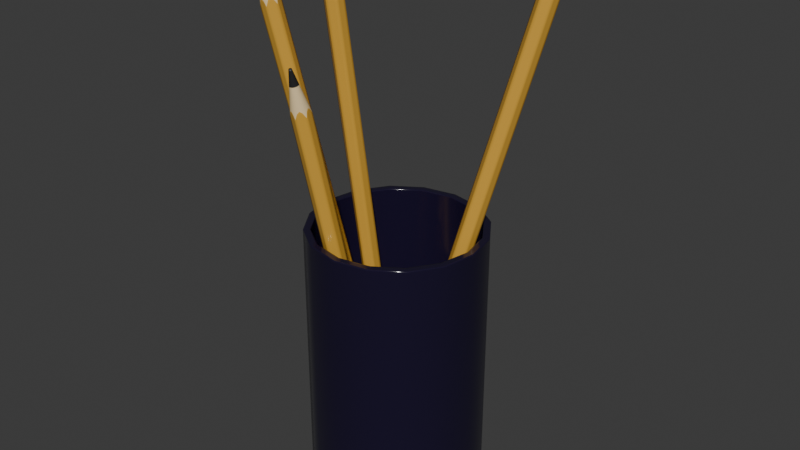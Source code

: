 # Source: pencil_holder_1.blend  (saved by Blender 4.0.36; exported with 4.5.12 LTS)
import bpy
from mathutils import Matrix  # noqa: F401  (used for matrix-valued properties, if any)

bpy.ops.wm.read_factory_settings(use_empty=True)
scene = bpy.context.scene
scene.name = 'Scene'

# ---- collections
col_collection = bpy.data.collections.new('Collection'); scene.collection.children.link(col_collection)
col_color_pencils_in__a_cup = bpy.data.collections.new('color pencils in  a cup'); col_collection.children.link(col_color_pencils_in__a_cup)

# ---- materials (node trees are filled in below, after node groups)
mat_paint = bpy.data.materials.new('paint')
mat_paint.alpha_threshold = 0.0
mat_paint.use_transparent_shadow = False
mat_paint.roughness = 0.5
mat_wood = bpy.data.materials.new('wood')
mat_wood.alpha_threshold = 0.0
mat_wood.use_transparent_shadow = False
mat_wood.roughness = 0.5
mat_graphite = bpy.data.materials.new('graphite')
mat_graphite.alpha_threshold = 0.0
mat_graphite.use_transparent_shadow = False
mat_graphite.roughness = 0.5
mat_porcelain_white = bpy.data.materials.new('porcelain white')
mat_porcelain_white.alpha_threshold = 0.0
mat_porcelain_white.use_transparent_shadow = False
mat_porcelain_white.roughness = 0.5

# ---- material node trees
mat_paint.use_nodes = True; mat_paint.node_tree.nodes.clear()
_N = mat_paint.node_tree.nodes; _L = mat_paint.node_tree.links
n0 = _N.new('ShaderNodeOutputMaterial'); n0.name = 'Material Output'; n0.location = (300, 300)
n1 = _N.new('ShaderNodeBsdfPrincipled'); n1.name = 'Principled BSDF'; n1.location = (-174, 305)
n1.width = 150
n1.subsurface_method = 'BURLEY'
n1.inputs[0].default_value = (0.6982, 0.3813, 0.04933, 1.0)
n1.inputs[2].default_value = 0.2917
n1.inputs[3].default_value = 1.45
n1.inputs[9].default_value = (1.0, 1.0, 1.0)
_L.new(n1.outputs[0], n0.inputs[0])
n0.is_active_output = True
mat_wood.use_nodes = True; mat_wood.node_tree.nodes.clear()
_N = mat_wood.node_tree.nodes; _L = mat_wood.node_tree.links
n0 = _N.new('ShaderNodeOutputMaterial'); n0.name = 'Material Output'; n0.location = (343, 300)
n1 = _N.new('ShaderNodeBsdfPrincipled'); n1.name = 'Principled BSDF'; n1.location = (87, 280)
n1.width = 150
n1.subsurface_method = 'BURLEY'
n1.inputs[0].default_value = (0.8, 0.6139, 0.3337, 1.0)
n1.inputs[2].default_value = 0.825
n1.inputs[3].default_value = 1.45
n1.inputs[9].default_value = (1.0, 1.0, 1.0)
_L.new(n1.outputs[0], n0.inputs[0])
n0.is_active_output = True
mat_graphite.use_nodes = True; mat_graphite.node_tree.nodes.clear()
_N = mat_graphite.node_tree.nodes; _L = mat_graphite.node_tree.links
n0 = _N.new('ShaderNodeOutputMaterial'); n0.name = 'Material Output'; n0.location = (300, 300)
n1 = _N.new('ShaderNodeBsdfPrincipled'); n1.name = 'Principled BSDF'; n1.location = (12, 312)
n1.width = 150
n1.subsurface_method = 'BURLEY'
n1.inputs[0].default_value = (0.02179, 0.02179, 0.02179, 1.0)
n1.inputs[3].default_value = 1.45
n1.inputs[9].default_value = (1.0, 1.0, 1.0)
n1.inputs[15].default_value = 0.7417
_L.new(n1.outputs[0], n0.inputs[0])
n0.is_active_output = True
mat_porcelain_white.use_nodes = True; mat_porcelain_white.node_tree.nodes.clear()
_N = mat_porcelain_white.node_tree.nodes; _L = mat_porcelain_white.node_tree.links
n0 = _N.new('ShaderNodeOutputMaterial'); n0.name = 'Material Output'; n0.location = (300, 300)
n1 = _N.new('ShaderNodeBsdfPrincipled'); n1.name = 'Principled BSDF'; n1.location = (10, 300)
n1.width = 150
n1.subsurface_method = 'BURLEY'
n1.inputs[0].default_value = (0.0118, 0.008287, 0.02909, 1.0)
n1.inputs[2].default_value = 0.1173
n1.inputs[3].default_value = 1.45
n1.inputs[9].default_value = (0.005, 0.005, 0.005)
_L.new(n1.outputs[0], n0.inputs[0])
n0.is_active_output = True

# ---- world
world_world = bpy.data.worlds.new('World'); scene.world = world_world
world_world.use_nodes = True; world_world.node_tree.nodes.clear()
_N = world_world.node_tree.nodes; _L = world_world.node_tree.links
n0 = _N.new('ShaderNodeOutputWorld'); n0.name = 'World Output'; n0.location = (300, 300)
n1 = _N.new('ShaderNodeBackground'); n1.name = 'Background'; n1.location = (10, 300)
n1.inputs[0].default_value = (0.05088, 0.05088, 0.05088, 1.0)
_L.new(n1.outputs[0], n0.inputs[0])
n0.is_active_output = True
world_world.color = (0.05088, 0.05088, 0.05088)
world_world.use_sun_shadow = False
world_world.sun_shadow_jitter_overblur = 0.0

# ---- meshes
me_cylinder_051 = bpy.data.meshes.new('Cylinder.051')
me_cylinder_051.from_pydata([(-0.001187, 0.0006856, 0.095), (-0.001371, 4.359e-09, 0.095), (-0.001324, -0.0003549, 0.095), (-0.001324, 0.0003549, 0.095), (-0.0005072, -1.045e-09, -0.0936), (-0.0004934, -0.0001229, -0.0936), (-0.0004934, 0.0001229, -0.0936), (-0.003, 0.0, -0.08057), (-0.003, 0.000866, -0.07989), (-0.003, -0.000866, -0.07989), (-0.003, 0.001732, -0.07814), (9.529e-09, 0.001371, 0.095), (-0.0006855, 0.001187, 0.095), (-0.0009695, 0.0009695, 0.095), (-0.0003549, 0.001324, 0.095), (-0.0004393, 0.0002536, -0.0936), (-0.0002536, 0.0004393, -0.0936), (-0.0003531, 0.0003659, -0.0936), (-0.0001403, 0.0004887, -0.0936), (-0.0015, 0.002598, -0.08057), (-0.00075, 0.003031, -0.07989), (-0.00225, 0.002165, -0.07989), (-4.703e-08, 0.003464, -0.07814), (0.0006856, 0.001187, 0.095), (0.0003549, 0.001324, 0.095), (0.0009695, 0.0009695, 0.095), (-4.573e-09, 0.0005072, -0.0936), (0.0002536, 0.0004393, -0.0936), (0.0004393, 0.0002536, -0.0936), (0.0001403, 0.0004887, -0.0936), (0.0003531, 0.0003659, -0.0936), (0.0015, 0.002598, -0.08057), (0.00225, 0.002165, -0.07989), (0.00075, 0.003031, -0.07989), (0.003, 0.001732, -0.07814), (0.001187, 0.0006856, 0.095), (0.001371, 5.093e-09, 0.095), (0.001324, 0.0003549, 0.095), (0.001324, -0.0003549, 0.095), (0.0005072, 9.817e-10, -0.0936), (0.0004393, -0.0002536, -0.0936), (0.0004934, 0.0001229, -0.0936), (0.0004934, -0.0001229, -0.0936), (0.003, -2.328e-10, -0.08057), (0.003, -0.000866, -0.07989), (0.003, 0.000866, -0.07989), (0.003, -0.001732, -0.07814), (0.001187, -0.0006855, 0.095), (0.0006856, -0.001187, 0.095), (0.0009695, -0.0009695, 0.095), (0.0003549, -0.001324, 0.095), (0.0002536, -0.0004393, -0.0936), (-2.871e-09, -0.0005072, -0.0936), (0.0003531, -0.0003659, -0.0936), (0.0001403, -0.0004887, -0.0936), (0.0015, -0.002598, -0.08057), (0.00075, -0.003031, -0.07989), (0.00225, -0.002165, -0.07989), (1.026e-08, -0.001371, 0.095), (-0.001187, -0.0006855, 0.095), (-0.0006855, -0.001187, 0.095), (-0.0003549, -0.001324, 0.095), (-0.0009695, -0.0009695, 0.095), (-0.0002536, -0.0004393, -0.0936), (-0.0004393, -0.0002536, -0.0936), (-0.0001403, -0.0004887, -0.0936), (-0.0003531, -0.0003659, -0.0936), (-0.0015, -0.002598, -0.08057), (-0.00225, -0.002165, -0.07989), (-0.00075, -0.003031, -0.07989), (-0.003, -0.001732, -0.07814), (-4.796e-08, -0.003464, -0.07814), (-0.003, 0.000866, 0.095), (-0.003, 0.0, 0.095), (-0.003, -0.000866, 0.095), (-0.003, 0.001732, 0.095), (-0.00075, 0.003031, 0.095), (-0.0015, 0.002598, 0.095), (-0.00225, 0.002165, 0.095), (-4.051e-08, 0.003464, 0.095), (0.00225, 0.002165, 0.095), (0.0015, 0.002598, 0.095), (0.00075, 0.003031, 0.095), (0.003, 0.000866, 0.095), (0.003, 0.001732, 0.095), (0.003, -0.000866, 0.095), (0.003, -2.328e-10, 0.095), (0.00225, -0.002165, 0.095), (0.003, -0.001732, 0.095), (0.00075, -0.003031, 0.095), (0.0015, -0.002598, 0.095), (-0.00075, -0.003031, 0.095), (-4.098e-08, -0.003464, 0.095), (-0.00225, -0.002165, 0.095), (-0.0015, -0.002598, 0.095), (-0.003, -0.001732, 0.095), (-0.003, 0.000866, 0.09328), (-0.003, -0.000866, 0.09328), (-0.003, 0.001732, 0.0933), (-0.003, 0.0, 0.09328), (-0.00075, 0.003031, 0.09328), (-0.00225, 0.002165, 0.09328), (-4.058e-08, 0.003464, 0.0933), (-0.0015, 0.002598, 0.09328), (0.00225, 0.002165, 0.09328), (0.00075, 0.003031, 0.09328), (0.0015, 0.002598, 0.09328), (0.003, -0.000866, 0.09328), (0.003, 0.000866, 0.09328), (0.003, -2.328e-10, 0.09328), (0.00075, -0.003031, 0.09328), (0.00225, -0.002165, 0.09328), (0.0015, -0.002598, 0.09328), (-0.00225, -0.002165, 0.09328), (-0.00075, -0.003031, 0.09328), (-4.105e-08, -0.003464, 0.0933), (-0.003, -0.001732, 0.0933), (-0.0015, -0.002598, 0.09328), (0.003, 0.001732, 0.0933), (0.003, -0.001732, 0.0933), (-0.003, 0.000866, -0.07928), (-0.003, -0.000866, -0.07928), (-0.003, 0.001732, -0.07753), (-0.003, 0.0, -0.07995), (-0.00075, 0.003031, -0.07928), (-0.00225, 0.002165, -0.07928), (-4.699e-08, 0.003464, -0.07753), (-0.0015, 0.002598, -0.07995), (0.00225, 0.002165, -0.07928), (0.00075, 0.003031, -0.07928), (0.0015, 0.002598, -0.07995), (0.003, -0.000866, -0.07928), (0.003, 0.000866, -0.07928), (0.003, -2.328e-10, -0.07995), (0.00075, -0.003031, -0.07928), (0.00225, -0.002165, -0.07928), (0.0015, -0.002598, -0.07995), (-0.00225, -0.002165, -0.07928), (-0.00075, -0.003031, -0.07928), (-4.792e-08, -0.003464, -0.07753), (-0.003, -0.001732, -0.07753), (-0.0015, -0.002598, -0.07995), (0.003, 0.001732, -0.07753), (0.003, -0.001732, -0.07753), (-0.002909, 0.0008389, -0.08039), (-0.002904, -4.01e-11, -0.08107), (-0.002909, -0.0008389, -0.08039), (-0.0007278, 0.002938, -0.08039), (-0.001452, 0.002515, -0.08107), (-0.002181, 0.002099, -0.08039), (0.002181, 0.002099, -0.08039), (0.002917, 0.001684, -0.07864), (0.001452, 0.002515, -0.08107), (0.0007278, 0.002938, -0.08039), (0.002909, -0.0008389, -0.08039), (0.002917, -0.001684, -0.07864), (0.002904, -1.862e-10, -0.08107), (0.002909, 0.0008389, -0.08039), (0.0007278, -0.002938, -0.08039), (0.001452, -0.002515, -0.08107), (0.002181, -0.002099, -0.08039), (-0.002181, -0.002099, -0.08039), (-0.002917, -0.001684, -0.07864), (-0.001452, -0.002515, -0.08107), (-0.0007278, -0.002938, -0.08039), (-0.002917, 0.001684, -0.07864), (-4.566e-08, 0.003368, -0.07864), (-4.65e-08, -0.003368, -0.07864), (-0.001487, 0.0004175, -0.08816), (-0.001487, -0.0004175, -0.08816), (-0.0003821, 0.001497, -0.08816), (-0.001105, 0.001079, -0.08816), (0.001105, 0.001079, -0.08816), (0.000382, 0.001497, -0.08816), (0.001487, -0.0004175, -0.08816), (0.001487, 0.0004175, -0.08816), (0.000382, -0.001497, -0.08816), (0.001105, -0.001079, -0.08816), (-0.001105, -0.001079, -0.08816), (-0.0003821, -0.001497, -0.08816), (-0.001547, -6.094e-10, -0.08816), (-0.0007735, 0.00134, -0.08816), (0.00134, 0.0007735, -0.08816), (0.0007735, 0.00134, -0.08816), (0.00134, -0.0007735, -0.08816), (0.001547, 4.751e-10, -0.08816), (0.0007735, -0.00134, -0.08816), (-0.00134, -0.0007735, -0.08816), (-0.0007735, -0.00134, -0.08816), (-0.00134, 0.0007735, -0.08816), (-1.95e-08, 0.001547, -0.08816), (-1.873e-08, -0.001547, -0.08816), (-0.0006263, 0.0001623, -0.09287), (-0.0006263, -0.0001623, -0.09287), (-0.0001726, 0.0006235, -0.09287), (-0.0004537, 0.0004612, -0.09287), (0.0004537, 0.0004612, -0.09287), (0.0001726, 0.0006235, -0.09287), (0.0006263, -0.0001623, -0.09287), (0.0006263, 0.0001623, -0.09287), (0.0001726, -0.0006235, -0.09287), (0.0004537, -0.0004612, -0.09287), (-0.0004537, -0.0004612, -0.09287), (-0.0001726, -0.0006235, -0.09287), (-0.0006463, -9.872e-10, -0.09287), (-0.0003231, 0.0005597, -0.09287), (0.0005597, 0.0003231, -0.09287), (0.0003231, 0.0005597, -0.09287), (0.0005597, -0.0003231, -0.09287), (0.0006463, 9.139e-10, -0.09287), (0.0003231, -0.0005597, -0.09287), (-0.0005597, -0.0003231, -0.09287), (-0.0003231, -0.0005597, -0.09287), (-0.0005597, 0.0003231, -0.09287), (-6.569e-09, 0.0006463, -0.09287), (-4.991e-09, -0.0006463, -0.09287), (-0.002598, 0.000866, 0.095), (-0.002598, 0.0, 0.095), (-0.002598, -0.000866, 0.095), (-0.002598, 0.0015, 0.095), (-0.0005489, 0.002683, 0.095), (-0.001299, 0.00225, 0.095), (-0.002049, 0.001817, 0.095), (-2.766e-08, 0.003, 0.095), (0.002049, 0.001817, 0.095), (0.001299, 0.00225, 0.095), (0.0005489, 0.002683, 0.095), (0.002598, 0.000866, 0.095), (0.002598, 0.0015, 0.095), (0.002598, -0.000866, 0.095), (0.002598, -7.058e-11, 0.095), (0.002049, -0.001817, 0.095), (0.002598, -0.0015, 0.095), (0.0005489, -0.002683, 0.095), (0.001299, -0.00225, 0.095), (-0.0005489, -0.002683, 0.095), (-2.837e-08, -0.003, 0.095), (-0.002049, -0.001817, 0.095), (-0.001299, -0.00225, 0.095), (-0.002598, -0.0015, 0.095), (-0.001624, 3.759e-09, 0.095), (-0.001582, 0.0004479, 0.095), (-0.001582, -0.0004479, 0.095), (-0.001456, 0.0008407, 0.095), (-0.0008122, 0.001407, 0.095), (-0.0004029, 0.001594, 0.095), (-0.001179, 0.001146, 0.095), (4.249e-09, 0.001681, 0.095), (0.0008122, 0.001407, 0.095), (0.001179, 0.001146, 0.095), (0.0004029, 0.001594, 0.095), (0.001456, 0.0008407, 0.095), (0.001582, 0.0004479, 0.095), (0.001624, 4.421e-09, 0.095), (0.001582, -0.0004479, 0.095), (0.001456, -0.0008407, 0.095), (0.001179, -0.001146, 0.095), (0.0008122, -0.001407, 0.095), (0.0004029, -0.001594, 0.095), (4.821e-09, -0.001681, 0.095), (-0.0004029, -0.001594, 0.095), (-0.0008122, -0.001407, 0.095), (-0.001179, -0.001146, 0.095), (-0.001456, -0.0008407, 0.095), (9.847e-09, 4.56e-09, 0.095), (-0.002952, -2.005e-11, -0.08082), (-0.001476, 0.002557, -0.08082), (0.002959, 0.001708, -0.07839), (0.001476, 0.002557, -0.08082), (0.002959, -0.001708, -0.07839), (0.002952, -2.095e-10, -0.08082), (0.001476, -0.002557, -0.08082), (-0.002959, -0.001708, -0.07839), (-0.001476, -0.002557, -0.08082), (-0.002959, 0.001708, -0.07839), (-4.635e-08, 0.003416, -0.07839), (-4.723e-08, -0.003416, -0.07839), (-0.002954, 0.0008525, -0.08014), (-0.002954, -0.0008525, -0.08014), (-0.0007389, 0.002985, -0.08014), (-0.002215, 0.002132, -0.08014), (0.002215, 0.002132, -0.08014), (0.0007389, 0.002985, -0.08014), (0.002954, -0.0008525, -0.08014), (0.002954, 0.0008525, -0.08014), (0.0007389, -0.002985, -0.08014), (0.002215, -0.002132, -0.08014), (-0.002215, -0.002132, -0.08014), (-0.0007389, -0.002985, -0.08014), (-0.002044, -4.007e-10, -0.08556), (-0.001022, 0.001771, -0.08556), (0.001771, 0.001022, -0.08556), (0.001022, 0.001771, -0.08556), (0.001771, -0.001022, -0.08556), (0.002044, 2.327e-10, -0.08556), (0.001022, -0.001771, -0.08556), (-0.001771, -0.001022, -0.08556), (-0.001022, -0.001771, -0.08556), (-0.001771, 0.001022, -0.08556), (-2.665e-08, 0.002044, -0.08556), (-2.631e-08, -0.002044, -0.08556), (-0.001963, 0.0005585, -0.08556), (-0.001963, -0.0005585, -0.08556), (-0.0004977, 0.001979, -0.08556), (-0.001465, 0.001421, -0.08556), (0.001465, 0.001421, -0.08556), (0.0004977, 0.001979, -0.08556), (0.001963, -0.0005585, -0.08556), (0.001963, 0.0005585, -0.08556), (0.0004977, -0.001979, -0.08556), (0.001465, -0.001421, -0.08556), (-0.001465, -0.001421, -0.08556), (-0.0004977, -0.001979, -0.08556)], [], [(97, 116, 95, 74), (211, 193, 5, 64), (192, 213, 15, 6), (204, 192, 6, 4), (96, 99, 73, 72), (98, 96, 72, 75), (99, 97, 74, 73), (193, 204, 4, 5), (101, 98, 75, 78), (213, 195, 17, 15), (194, 214, 26, 18), (205, 194, 18, 16), (100, 103, 77, 76), (102, 100, 76, 79), (103, 101, 78, 77), (195, 205, 16, 17), (105, 102, 79, 82), (214, 197, 29, 26), (196, 206, 28, 30), (207, 196, 30, 27), (104, 106, 81, 80), (118, 104, 80, 84), (106, 105, 82, 81), (197, 207, 27, 29), (108, 118, 84, 83), (206, 199, 41, 28), (198, 208, 40, 42), (209, 198, 42, 39), (107, 109, 86, 85), (119, 107, 85, 88), (109, 108, 83, 86), (199, 209, 39, 41), (111, 119, 88, 87), (208, 201, 53, 40), (200, 215, 52, 54), (210, 200, 54, 51), (110, 112, 90, 89), (115, 110, 89, 92), (112, 111, 87, 90), (201, 210, 51, 53), (114, 115, 92, 91), (215, 203, 65, 52), (202, 211, 64, 66), (212, 202, 66, 63), (113, 117, 94, 93), (116, 113, 93, 95), (117, 114, 91, 94), (203, 212, 63, 65), (5, 4, 6, 15, 17, 16, 18, 26, 29, 27, 30, 28, 41, 39, 42, 40, 53, 51, 54, 52, 65, 63, 66, 64), (38, 36, 264), (217, 216, 72, 73), (218, 217, 73, 74), (216, 219, 75, 72), (221, 220, 76, 77), (222, 221, 77, 78), (220, 223, 79, 76), (225, 224, 80, 81), (226, 225, 81, 82), (228, 227, 83, 84), (230, 229, 85, 86), (227, 230, 86, 83), (232, 231, 87, 88), (234, 233, 89, 90), (231, 234, 90, 87), (236, 235, 91, 92), (238, 237, 93, 94), (235, 238, 94, 91), (237, 239, 95, 93), (239, 218, 74, 95), (219, 222, 78, 75), (223, 226, 82, 79), (224, 228, 84, 80), (229, 232, 88, 85), (233, 236, 92, 89), (141, 138, 114, 117), (140, 137, 113, 116), (137, 141, 117, 113), (138, 139, 115, 114), (136, 135, 111, 112), (139, 134, 110, 115), (134, 136, 112, 110), (135, 143, 119, 111), (133, 132, 108, 109), (143, 131, 107, 119), (131, 133, 109, 107), (132, 142, 118, 108), (130, 129, 105, 106), (142, 128, 104, 118), (128, 130, 106, 104), (129, 126, 102, 105), (127, 125, 101, 103), (126, 124, 100, 102), (124, 127, 103, 100), (125, 122, 98, 101), (123, 121, 97, 99), (122, 120, 96, 98), (120, 123, 99, 96), (121, 140, 116, 97), (9, 70, 140, 121), (8, 7, 123, 120), (10, 8, 120, 122), (7, 9, 121, 123), (21, 10, 122, 125), (20, 19, 127, 124), (22, 20, 124, 126), (19, 21, 125, 127), (33, 22, 126, 129), (32, 31, 130, 128), (34, 32, 128, 142), (31, 33, 129, 130), (45, 34, 142, 132), (44, 43, 133, 131), (46, 44, 131, 143), (43, 45, 132, 133), (57, 46, 143, 135), (56, 55, 136, 134), (71, 56, 134, 139), (55, 57, 135, 136), (69, 71, 139, 138), (68, 67, 141, 137), (70, 68, 137, 140), (67, 69, 138, 141), (288, 273, 163, 164), (273, 287, 161, 163), (287, 272, 162, 161), (276, 288, 164, 167), (286, 271, 159, 160), (271, 285, 158, 159), (285, 276, 167, 158), (269, 286, 160, 155), (284, 270, 156, 157), (270, 283, 154, 156), (283, 269, 155, 154), (267, 284, 157, 151), (282, 268, 152, 153), (268, 281, 150, 152), (281, 267, 151, 150), (275, 282, 153, 166), (280, 266, 148, 149), (266, 279, 147, 148), (279, 275, 166, 147), (274, 280, 149, 165), (278, 265, 145, 146), (265, 277, 144, 145), (277, 274, 165, 144), (272, 278, 146, 162), (312, 297, 188, 179), (297, 311, 178, 188), (311, 296, 187, 178), (300, 312, 179, 191), (310, 295, 186, 177), (295, 309, 176, 186), (309, 300, 191, 176), (293, 310, 177, 184), (308, 294, 185, 175), (294, 307, 174, 185), (307, 293, 184, 174), (291, 308, 175, 182), (306, 292, 183, 173), (292, 305, 172, 183), (305, 291, 182, 172), (299, 306, 173, 190), (304, 290, 181, 171), (290, 303, 170, 181), (303, 299, 190, 170), (298, 304, 171, 189), (302, 289, 180, 169), (289, 301, 168, 180), (301, 298, 189, 168), (296, 302, 169, 187), (179, 188, 212, 203), (188, 178, 202, 212), (178, 187, 211, 202), (191, 179, 203, 215), (177, 186, 210, 201), (186, 176, 200, 210), (176, 191, 215, 200), (184, 177, 201, 208), (175, 185, 209, 199), (185, 174, 198, 209), (174, 184, 208, 198), (182, 175, 199, 206), (173, 183, 207, 197), (183, 172, 196, 207), (172, 182, 206, 196), (190, 173, 197, 214), (171, 181, 205, 195), (181, 170, 194, 205), (170, 190, 214, 194), (189, 171, 195, 213), (169, 180, 204, 193), (180, 168, 192, 204), (168, 189, 213, 192), (187, 169, 193, 211), (240, 241, 216, 217), (242, 240, 217, 218), (241, 243, 219, 216), (244, 245, 220, 221), (246, 244, 221, 222), (245, 247, 223, 220), (248, 249, 224, 225), (250, 248, 225, 226), (251, 252, 227, 228), (253, 254, 229, 230), (252, 253, 230, 227), (255, 256, 231, 232), (257, 258, 233, 234), (256, 257, 234, 231), (259, 260, 235, 236), (261, 262, 237, 238), (260, 261, 238, 235), (262, 263, 239, 237), (263, 242, 218, 239), (243, 246, 222, 219), (247, 250, 226, 223), (249, 251, 228, 224), (254, 255, 232, 229), (258, 259, 236, 233), (50, 58, 259, 258), (38, 47, 255, 254), (25, 35, 251, 249), (11, 24, 250, 247), (0, 13, 246, 243), (59, 2, 242, 263), (62, 59, 263, 262), (61, 60, 261, 260), (60, 62, 262, 261), (58, 61, 260, 259), (49, 48, 257, 256), (48, 50, 258, 257), (47, 49, 256, 255), (37, 36, 253, 252), (36, 38, 254, 253), (35, 37, 252, 251), (24, 23, 248, 250), (23, 25, 249, 248), (14, 11, 247, 245), (13, 12, 244, 246), (12, 14, 245, 244), (3, 0, 243, 241), (2, 1, 240, 242), (1, 3, 241, 240), (0, 3, 264), (59, 62, 264), (36, 37, 264), (14, 12, 264), (2, 59, 264), (49, 47, 264), (12, 13, 264), (13, 0, 264), (50, 48, 264), (11, 14, 264), (24, 11, 264), (48, 49, 264), (25, 23, 264), (35, 25, 264), (61, 58, 264), (23, 24, 264), (47, 38, 264), (3, 1, 264), (62, 60, 264), (37, 35, 264), (58, 50, 264), (1, 2, 264), (60, 61, 264), (70, 9, 278, 272), (8, 10, 274, 277), (7, 8, 277, 265), (9, 7, 265, 278), (10, 21, 280, 274), (20, 22, 275, 279), (19, 20, 279, 266), (21, 19, 266, 280), (22, 33, 282, 275), (32, 34, 267, 281), (31, 32, 281, 268), (33, 31, 268, 282), (34, 45, 284, 267), (44, 46, 269, 283), (43, 44, 283, 270), (45, 43, 270, 284), (46, 57, 286, 269), (56, 71, 276, 285), (55, 56, 285, 271), (57, 55, 271, 286), (71, 69, 288, 276), (68, 70, 272, 287), (67, 68, 287, 273), (69, 67, 273, 288), (162, 146, 302, 296), (144, 165, 298, 301), (145, 144, 301, 289), (146, 145, 289, 302), (165, 149, 304, 298), (147, 166, 299, 303), (148, 147, 303, 290), (149, 148, 290, 304), (166, 153, 306, 299), (150, 151, 291, 305), (152, 150, 305, 292), (153, 152, 292, 306), (151, 157, 308, 291), (154, 155, 293, 307), (156, 154, 307, 294), (157, 156, 294, 308), (155, 160, 310, 293), (158, 167, 300, 309), (159, 158, 309, 295), (160, 159, 295, 310), (167, 164, 312, 300), (161, 162, 296, 311), (163, 161, 311, 297), (164, 163, 297, 312)])
me_cylinder_051.polygons.foreach_set('use_smooth', [True] * 313)
me_cylinder_051.polygons.foreach_set('material_index', [0, 2, 2, 2, 0, 0, 0, 2, 0, 2, 2, 2, 0, 0, 0, 2, 0, 2, 2, 2, 0, 0, 0, 2, 0, 2, 2, 2, 0, 0, 0, 2, 0, 2, 2, 2, 0, 0, 0, 2, 0, 2, 2, 2, 0, 0, 0, 2, 2, 2, 0, 0, 0, 0, 0, 0, 0, 0, 0, 0, 0, 0, 0, 0, 0, 0, 0, 0, 0, 0, 0, 0, 0, 0, 0, 0, 0, 0, 0, 0, 0, 0, 0, 0, 0, 0, 0, 0, 0, 0, 0, 0, 0, 0, 0, 0, 0, 0, 0, 0, 0, 0, 0, 0, 0, 0, 0, 0, 0, 0, 0, 0, 0, 0, 0, 0, 0, 0, 0, 0, 0, 0, 1, 1, 1, 1, 1, 1, 1, 1, 1, 1, 1, 1, 1, 1, 1, 1, 1, 1, 1, 1, 1, 1, 1, 1, 1, 1, 1, 1, 1, 1, 1, 1, 1, 1, 1, 1, 1, 1, 1, 1, 1, 1, 1, 1, 1, 1, 1, 1, 2, 2, 2, 2, 2, 2, 2, 2, 2, 2, 2, 2, 2, 2, 2, 2, 2, 2, 2, 2, 2, 2, 2, 2, 1, 1, 1, 1, 1, 1, 1, 1, 1, 1, 1, 1, 1, 1, 1, 1, 1, 1, 1, 1, 1, 1, 1, 1, 1, 1, 1, 1, 1, 1, 1, 1, 1, 1, 1, 1, 1, 1, 1, 1, 1, 1, 1, 1, 1, 1, 1, 1, 2, 2, 2, 2, 2, 2, 2, 2, 2, 2, 2, 2, 2, 2, 2, 2, 2, 2, 2, 2, 2, 2, 2, 0, 0, 0, 0, 0, 0, 0, 0, 0, 0, 0, 0, 0, 0, 0, 0, 0, 0, 0, 0, 0, 0, 0, 0, 1, 1, 1, 1, 1, 1, 1, 1, 1, 1, 1, 1, 1, 1, 1, 1, 1, 1, 1, 1, 1, 1, 1, 1])
me_cylinder_051.materials.append(mat_paint)
me_cylinder_051.materials.append(mat_wood)
me_cylinder_051.materials.append(mat_graphite)
me_cylinder_051.use_remesh_preserve_volume = False
me_cylinder_051.use_remesh_preserve_attributes = False
me_cylinder_051.use_mirror_vertex_groups = False
me_cylinder_051.auto_texspace = False
me_cylinder_051.update()
me_cylinder_053 = bpy.data.meshes.new('Cylinder.053')
me_cylinder_053.from_pydata([(-0.001187, 0.0006856, 0.095), (-0.001371, 4.359e-09, 0.095), (-0.001324, -0.0003549, 0.095), (-0.001324, 0.0003549, 0.095), (-0.0005072, -1.045e-09, -0.05686), (-0.0004934, -0.0001229, -0.05686), (-0.0004934, 0.0001229, -0.05686), (-0.003, 0.0, -0.04383), (-0.003, 0.000866, -0.04315), (-0.003, -0.000866, -0.04315), (-0.003, 0.001732, -0.0414), (9.529e-09, 0.001371, 0.095), (-0.0006855, 0.001187, 0.095), (-0.0009695, 0.0009695, 0.095), (-0.0003549, 0.001324, 0.095), (-0.0004393, 0.0002536, -0.05686), (-0.0002536, 0.0004393, -0.05686), (-0.0003531, 0.0003659, -0.05686), (-0.0001403, 0.0004887, -0.05686), (-0.0015, 0.002598, -0.04383), (-0.00075, 0.003031, -0.04315), (-0.00225, 0.002165, -0.04315), (-3.993e-08, 0.003464, -0.0414), (0.0006856, 0.001187, 0.095), (0.0003549, 0.001324, 0.095), (0.0009695, 0.0009695, 0.095), (2.531e-09, 0.0005072, -0.05686), (0.0002536, 0.0004393, -0.05686), (0.0004393, 0.0002536, -0.05686), (0.0001403, 0.0004887, -0.05686), (0.0003531, 0.0003659, -0.05686), (0.0015, 0.002598, -0.04383), (0.00225, 0.002165, -0.04315), (0.00075, 0.003031, -0.04315), (0.003, 0.001732, -0.0414), (0.001187, 0.0006856, 0.095), (0.001371, 5.093e-09, 0.095), (0.001324, 0.0003549, 0.095), (0.001324, -0.0003549, 0.095), (0.0005072, 9.817e-10, -0.05686), (0.0004393, -0.0002536, -0.05686), (0.0004934, 0.0001229, -0.05686), (0.0004934, -0.0001229, -0.05686), (0.003, -2.328e-10, -0.04383), (0.003, -0.000866, -0.04315), (0.003, 0.000866, -0.04315), (0.003, -0.001732, -0.0414), (0.001187, -0.0006855, 0.095), (0.0006856, -0.001187, 0.095), (0.0009695, -0.0009695, 0.095), (0.0003549, -0.001324, 0.095), (0.0002536, -0.0004393, -0.05686), (4.232e-09, -0.0005072, -0.05686), (0.0003531, -0.0003659, -0.05686), (0.0001403, -0.0004887, -0.05686), (0.0015, -0.002598, -0.04383), (0.00075, -0.003031, -0.04315), (0.00225, -0.002165, -0.04315), (1.026e-08, -0.001371, 0.095), (-0.001187, -0.0006855, 0.095), (-0.0006855, -0.001187, 0.095), (-0.0003549, -0.001324, 0.095), (-0.0009695, -0.0009695, 0.095), (-0.0002536, -0.0004393, -0.05686), (-0.0004393, -0.0002536, -0.05686), (-0.0001403, -0.0004887, -0.05686), (-0.0003531, -0.0003659, -0.05686), (-0.0015, -0.002598, -0.04383), (-0.00225, -0.002165, -0.04315), (-0.00075, -0.003031, -0.04315), (-0.003, -0.001732, -0.0414), (-4.086e-08, -0.003464, -0.0414), (-0.003, 0.000866, 0.095), (-0.003, 0.0, 0.095), (-0.003, -0.000866, 0.095), (-0.003, 0.001732, 0.095), (-0.00075, 0.003031, 0.095), (-0.0015, 0.002598, 0.095), (-0.00225, 0.002165, 0.095), (-4.051e-08, 0.003464, 0.095), (0.00225, 0.002165, 0.095), (0.0015, 0.002598, 0.095), (0.00075, 0.003031, 0.095), (0.003, 0.000866, 0.095), (0.003, 0.001732, 0.095), (0.003, -0.000866, 0.095), (0.003, -2.328e-10, 0.095), (0.00225, -0.002165, 0.095), (0.003, -0.001732, 0.095), (0.00075, -0.003031, 0.095), (0.0015, -0.002598, 0.095), (-0.00075, -0.003031, 0.095), (-4.098e-08, -0.003464, 0.095), (-0.00225, -0.002165, 0.095), (-0.0015, -0.002598, 0.095), (-0.003, -0.001732, 0.095), (-0.003, 0.000866, 0.09328), (-0.003, -0.000866, 0.09328), (-0.003, 0.001732, 0.0933), (-0.003, 0.0, 0.09328), (-0.00075, 0.003031, 0.09328), (-0.00225, 0.002165, 0.09328), (-4.058e-08, 0.003464, 0.0933), (-0.0015, 0.002598, 0.09328), (0.00225, 0.002165, 0.09328), (0.00075, 0.003031, 0.09328), (0.0015, 0.002598, 0.09328), (0.003, -0.000866, 0.09328), (0.003, 0.000866, 0.09328), (0.003, -2.328e-10, 0.09328), (0.00075, -0.003031, 0.09328), (0.00225, -0.002165, 0.09328), (0.0015, -0.002598, 0.09328), (-0.00225, -0.002165, 0.09328), (-0.00075, -0.003031, 0.09328), (-4.105e-08, -0.003464, 0.0933), (-0.003, -0.001732, 0.0933), (-0.0015, -0.002598, 0.09328), (0.003, 0.001732, 0.0933), (0.003, -0.001732, 0.0933), (-0.003, 0.000866, -0.04254), (-0.003, -0.000866, -0.04254), (-0.003, 0.001732, -0.04079), (-0.003, 0.0, -0.04322), (-0.00075, 0.003031, -0.04254), (-0.00225, 0.002165, -0.04254), (-3.988e-08, 0.003464, -0.04079), (-0.0015, 0.002598, -0.04322), (0.00225, 0.002165, -0.04254), (0.00075, 0.003031, -0.04254), (0.0015, 0.002598, -0.04322), (0.003, -0.000866, -0.04254), (0.003, 0.000866, -0.04254), (0.003, -2.328e-10, -0.04322), (0.00075, -0.003031, -0.04254), (0.00225, -0.002165, -0.04254), (0.0015, -0.002598, -0.04322), (-0.00225, -0.002165, -0.04254), (-0.00075, -0.003031, -0.04254), (-4.081e-08, -0.003464, -0.04079), (-0.003, -0.001732, -0.04079), (-0.0015, -0.002598, -0.04322), (0.003, 0.001732, -0.04079), (0.003, -0.001732, -0.04079), (-0.002909, 0.0008389, -0.04365), (-0.002904, -4.01e-11, -0.04433), (-0.002909, -0.0008389, -0.04365), (-0.0007278, 0.002938, -0.04365), (-0.001452, 0.002515, -0.04433), (-0.002181, 0.002099, -0.04365), (0.002181, 0.002099, -0.04365), (0.002917, 0.001684, -0.0419), (0.001452, 0.002515, -0.04433), (0.0007278, 0.002938, -0.04365), (0.002909, -0.0008389, -0.04365), (0.002917, -0.001684, -0.0419), (0.002904, -1.862e-10, -0.04433), (0.002909, 0.0008389, -0.04365), (0.0007278, -0.002938, -0.04365), (0.001452, -0.002515, -0.04433), (0.002181, -0.002099, -0.04365), (-0.002181, -0.002099, -0.04365), (-0.002917, -0.001684, -0.0419), (-0.001452, -0.002515, -0.04433), (-0.0007278, -0.002938, -0.04365), (-0.002917, 0.001684, -0.0419), (-3.856e-08, 0.003368, -0.0419), (-3.94e-08, -0.003368, -0.0419), (-0.001487, 0.0004175, -0.05142), (-0.001487, -0.0004175, -0.05142), (-0.000382, 0.001497, -0.05142), (-0.001105, 0.001079, -0.05142), (0.001105, 0.001079, -0.05142), (0.000382, 0.001497, -0.05142), (0.001487, -0.0004175, -0.05142), (0.001487, 0.0004175, -0.05142), (0.000382, -0.001497, -0.05142), (0.001105, -0.001079, -0.05142), (-0.001105, -0.001079, -0.05142), (-0.000382, -0.001497, -0.05142), (-0.001547, -6.094e-10, -0.05143), (-0.0007735, 0.00134, -0.05143), (0.00134, 0.0007735, -0.05143), (0.0007735, 0.00134, -0.05143), (0.00134, -0.0007735, -0.05143), (0.001547, 4.751e-10, -0.05143), (0.0007735, -0.00134, -0.05143), (-0.00134, -0.0007735, -0.05143), (-0.0007735, -0.00134, -0.05143), (-0.00134, 0.0007735, -0.05143), (-1.24e-08, 0.001547, -0.05143), (-1.162e-08, -0.001547, -0.05143), (-0.0006263, 0.0001623, -0.05613), (-0.0006263, -0.0001623, -0.05613), (-0.0001726, 0.0006235, -0.05613), (-0.0004537, 0.0004612, -0.05613), (0.0004537, 0.0004612, -0.05613), (0.0001726, 0.0006235, -0.05613), (0.0006263, -0.0001623, -0.05613), (0.0006263, 0.0001623, -0.05613), (0.0001726, -0.0006235, -0.05613), (0.0004537, -0.0004612, -0.05613), (-0.0004537, -0.0004612, -0.05613), (-0.0001726, -0.0006235, -0.05613), (-0.0006463, -9.872e-10, -0.05613), (-0.0003231, 0.0005597, -0.05613), (0.0005597, 0.0003231, -0.05613), (0.0003231, 0.0005597, -0.05613), (0.0005597, -0.0003231, -0.05613), (0.0006463, 9.139e-10, -0.05613), (0.0003231, -0.0005597, -0.05613), (-0.0005597, -0.0003231, -0.05613), (-0.0003231, -0.0005597, -0.05613), (-0.0005597, 0.0003231, -0.05613), (5.343e-10, 0.0006463, -0.05613), (2.112e-09, -0.0006463, -0.05613), (-0.002598, 0.000866, 0.095), (-0.002598, 0.0, 0.095), (-0.002598, -0.000866, 0.095), (-0.002598, 0.0015, 0.095), (-0.0005489, 0.002683, 0.095), (-0.001299, 0.00225, 0.095), (-0.002049, 0.001817, 0.095), (-2.766e-08, 0.003, 0.095), (0.002049, 0.001817, 0.095), (0.001299, 0.00225, 0.095), (0.0005489, 0.002683, 0.095), (0.002598, 0.000866, 0.095), (0.002598, 0.0015, 0.095), (0.002598, -0.000866, 0.095), (0.002598, -7.058e-11, 0.095), (0.002049, -0.001817, 0.095), (0.002598, -0.0015, 0.095), (0.0005489, -0.002683, 0.095), (0.001299, -0.00225, 0.095), (-0.0005489, -0.002683, 0.095), (-2.837e-08, -0.003, 0.095), (-0.002049, -0.001817, 0.095), (-0.001299, -0.00225, 0.095), (-0.002598, -0.0015, 0.095), (-0.001624, 3.759e-09, 0.095), (-0.001582, 0.0004479, 0.095), (-0.001582, -0.0004479, 0.095), (-0.001456, 0.0008407, 0.095), (-0.0008122, 0.001407, 0.095), (-0.0004029, 0.001594, 0.095), (-0.001179, 0.001146, 0.095), (4.249e-09, 0.001681, 0.095), (0.0008122, 0.001407, 0.095), (0.001179, 0.001146, 0.095), (0.0004029, 0.001594, 0.095), (0.001456, 0.0008407, 0.095), (0.001582, 0.0004479, 0.095), (0.001624, 4.421e-09, 0.095), (0.001582, -0.0004479, 0.095), (0.001456, -0.0008407, 0.095), (0.001179, -0.001146, 0.095), (0.0008122, -0.001407, 0.095), (0.0004029, -0.001594, 0.095), (4.821e-09, -0.001681, 0.095), (-0.0004029, -0.001594, 0.095), (-0.0008122, -0.001407, 0.095), (-0.001179, -0.001146, 0.095), (-0.001456, -0.0008407, 0.095), (9.847e-09, 4.56e-09, 0.095), (-0.002952, -2.005e-11, -0.04408), (-0.001476, 0.002557, -0.04408), (0.002959, 0.001708, -0.04165), (0.001476, 0.002557, -0.04408), (0.002959, -0.001708, -0.04165), (0.002952, -2.095e-10, -0.04408), (0.001476, -0.002557, -0.04408), (-0.002959, -0.001708, -0.04165), (-0.001476, -0.002557, -0.04408), (-0.002959, 0.001708, -0.04165), (-3.924e-08, 0.003416, -0.04165), (-4.013e-08, -0.003416, -0.04165), (-0.002954, 0.0008525, -0.0434), (-0.002954, -0.0008525, -0.0434), (-0.0007389, 0.002985, -0.0434), (-0.002215, 0.002132, -0.0434), (0.002215, 0.002132, -0.0434), (0.0007389, 0.002985, -0.0434), (0.002954, -0.0008525, -0.0434), (0.002954, 0.0008525, -0.0434), (0.0007389, -0.002985, -0.0434), (0.002215, -0.002132, -0.0434), (-0.002215, -0.002132, -0.0434), (-0.0007389, -0.002985, -0.0434), (-0.002044, -4.007e-10, -0.04882), (-0.001022, 0.001771, -0.04882), (0.001771, 0.001022, -0.04882), (0.001022, 0.001771, -0.04882), (0.001771, -0.001022, -0.04882), (0.002044, 2.327e-10, -0.04882), (0.001022, -0.001771, -0.04882), (-0.001771, -0.001022, -0.04882), (-0.001022, -0.001771, -0.04882), (-0.001771, 0.001022, -0.04882), (-1.954e-08, 0.002044, -0.04882), (-1.921e-08, -0.002044, -0.04882), (-0.001963, 0.0005585, -0.04882), (-0.001963, -0.0005585, -0.04882), (-0.0004977, 0.001979, -0.04882), (-0.001465, 0.001421, -0.04882), (0.001465, 0.001421, -0.04882), (0.0004977, 0.001979, -0.04882), (0.001963, -0.0005585, -0.04882), (0.001963, 0.0005585, -0.04882), (0.0004977, -0.001979, -0.04882), (0.001465, -0.001421, -0.04882), (-0.001465, -0.001421, -0.04882), (-0.0004977, -0.001979, -0.04882)], [], [(97, 116, 95, 74), (211, 193, 5, 64), (192, 213, 15, 6), (204, 192, 6, 4), (96, 99, 73, 72), (98, 96, 72, 75), (99, 97, 74, 73), (193, 204, 4, 5), (101, 98, 75, 78), (213, 195, 17, 15), (194, 214, 26, 18), (205, 194, 18, 16), (100, 103, 77, 76), (102, 100, 76, 79), (103, 101, 78, 77), (195, 205, 16, 17), (105, 102, 79, 82), (214, 197, 29, 26), (196, 206, 28, 30), (207, 196, 30, 27), (104, 106, 81, 80), (118, 104, 80, 84), (106, 105, 82, 81), (197, 207, 27, 29), (108, 118, 84, 83), (206, 199, 41, 28), (198, 208, 40, 42), (209, 198, 42, 39), (107, 109, 86, 85), (119, 107, 85, 88), (109, 108, 83, 86), (199, 209, 39, 41), (111, 119, 88, 87), (208, 201, 53, 40), (200, 215, 52, 54), (210, 200, 54, 51), (110, 112, 90, 89), (115, 110, 89, 92), (112, 111, 87, 90), (201, 210, 51, 53), (114, 115, 92, 91), (215, 203, 65, 52), (202, 211, 64, 66), (212, 202, 66, 63), (113, 117, 94, 93), (116, 113, 93, 95), (117, 114, 91, 94), (203, 212, 63, 65), (5, 4, 6, 15, 17, 16, 18, 26, 29, 27, 30, 28, 41, 39, 42, 40, 53, 51, 54, 52, 65, 63, 66, 64), (38, 36, 264), (217, 216, 72, 73), (218, 217, 73, 74), (216, 219, 75, 72), (221, 220, 76, 77), (222, 221, 77, 78), (220, 223, 79, 76), (225, 224, 80, 81), (226, 225, 81, 82), (228, 227, 83, 84), (230, 229, 85, 86), (227, 230, 86, 83), (232, 231, 87, 88), (234, 233, 89, 90), (231, 234, 90, 87), (236, 235, 91, 92), (238, 237, 93, 94), (235, 238, 94, 91), (237, 239, 95, 93), (239, 218, 74, 95), (219, 222, 78, 75), (223, 226, 82, 79), (224, 228, 84, 80), (229, 232, 88, 85), (233, 236, 92, 89), (141, 138, 114, 117), (140, 137, 113, 116), (137, 141, 117, 113), (138, 139, 115, 114), (136, 135, 111, 112), (139, 134, 110, 115), (134, 136, 112, 110), (135, 143, 119, 111), (133, 132, 108, 109), (143, 131, 107, 119), (131, 133, 109, 107), (132, 142, 118, 108), (130, 129, 105, 106), (142, 128, 104, 118), (128, 130, 106, 104), (129, 126, 102, 105), (127, 125, 101, 103), (126, 124, 100, 102), (124, 127, 103, 100), (125, 122, 98, 101), (123, 121, 97, 99), (122, 120, 96, 98), (120, 123, 99, 96), (121, 140, 116, 97), (9, 70, 140, 121), (8, 7, 123, 120), (10, 8, 120, 122), (7, 9, 121, 123), (21, 10, 122, 125), (20, 19, 127, 124), (22, 20, 124, 126), (19, 21, 125, 127), (33, 22, 126, 129), (32, 31, 130, 128), (34, 32, 128, 142), (31, 33, 129, 130), (45, 34, 142, 132), (44, 43, 133, 131), (46, 44, 131, 143), (43, 45, 132, 133), (57, 46, 143, 135), (56, 55, 136, 134), (71, 56, 134, 139), (55, 57, 135, 136), (69, 71, 139, 138), (68, 67, 141, 137), (70, 68, 137, 140), (67, 69, 138, 141), (288, 273, 163, 164), (273, 287, 161, 163), (287, 272, 162, 161), (276, 288, 164, 167), (286, 271, 159, 160), (271, 285, 158, 159), (285, 276, 167, 158), (269, 286, 160, 155), (284, 270, 156, 157), (270, 283, 154, 156), (283, 269, 155, 154), (267, 284, 157, 151), (282, 268, 152, 153), (268, 281, 150, 152), (281, 267, 151, 150), (275, 282, 153, 166), (280, 266, 148, 149), (266, 279, 147, 148), (279, 275, 166, 147), (274, 280, 149, 165), (278, 265, 145, 146), (265, 277, 144, 145), (277, 274, 165, 144), (272, 278, 146, 162), (312, 297, 188, 179), (297, 311, 178, 188), (311, 296, 187, 178), (300, 312, 179, 191), (310, 295, 186, 177), (295, 309, 176, 186), (309, 300, 191, 176), (293, 310, 177, 184), (308, 294, 185, 175), (294, 307, 174, 185), (307, 293, 184, 174), (291, 308, 175, 182), (306, 292, 183, 173), (292, 305, 172, 183), (305, 291, 182, 172), (299, 306, 173, 190), (304, 290, 181, 171), (290, 303, 170, 181), (303, 299, 190, 170), (298, 304, 171, 189), (302, 289, 180, 169), (289, 301, 168, 180), (301, 298, 189, 168), (296, 302, 169, 187), (179, 188, 212, 203), (188, 178, 202, 212), (178, 187, 211, 202), (191, 179, 203, 215), (177, 186, 210, 201), (186, 176, 200, 210), (176, 191, 215, 200), (184, 177, 201, 208), (175, 185, 209, 199), (185, 174, 198, 209), (174, 184, 208, 198), (182, 175, 199, 206), (173, 183, 207, 197), (183, 172, 196, 207), (172, 182, 206, 196), (190, 173, 197, 214), (171, 181, 205, 195), (181, 170, 194, 205), (170, 190, 214, 194), (189, 171, 195, 213), (169, 180, 204, 193), (180, 168, 192, 204), (168, 189, 213, 192), (187, 169, 193, 211), (240, 241, 216, 217), (242, 240, 217, 218), (241, 243, 219, 216), (244, 245, 220, 221), (246, 244, 221, 222), (245, 247, 223, 220), (248, 249, 224, 225), (250, 248, 225, 226), (251, 252, 227, 228), (253, 254, 229, 230), (252, 253, 230, 227), (255, 256, 231, 232), (257, 258, 233, 234), (256, 257, 234, 231), (259, 260, 235, 236), (261, 262, 237, 238), (260, 261, 238, 235), (262, 263, 239, 237), (263, 242, 218, 239), (243, 246, 222, 219), (247, 250, 226, 223), (249, 251, 228, 224), (254, 255, 232, 229), (258, 259, 236, 233), (50, 58, 259, 258), (38, 47, 255, 254), (25, 35, 251, 249), (11, 24, 250, 247), (0, 13, 246, 243), (59, 2, 242, 263), (62, 59, 263, 262), (61, 60, 261, 260), (60, 62, 262, 261), (58, 61, 260, 259), (49, 48, 257, 256), (48, 50, 258, 257), (47, 49, 256, 255), (37, 36, 253, 252), (36, 38, 254, 253), (35, 37, 252, 251), (24, 23, 248, 250), (23, 25, 249, 248), (14, 11, 247, 245), (13, 12, 244, 246), (12, 14, 245, 244), (3, 0, 243, 241), (2, 1, 240, 242), (1, 3, 241, 240), (0, 3, 264), (59, 62, 264), (36, 37, 264), (14, 12, 264), (2, 59, 264), (49, 47, 264), (12, 13, 264), (13, 0, 264), (50, 48, 264), (11, 14, 264), (24, 11, 264), (48, 49, 264), (25, 23, 264), (35, 25, 264), (61, 58, 264), (23, 24, 264), (47, 38, 264), (3, 1, 264), (62, 60, 264), (37, 35, 264), (58, 50, 264), (1, 2, 264), (60, 61, 264), (70, 9, 278, 272), (8, 10, 274, 277), (7, 8, 277, 265), (9, 7, 265, 278), (10, 21, 280, 274), (20, 22, 275, 279), (19, 20, 279, 266), (21, 19, 266, 280), (22, 33, 282, 275), (32, 34, 267, 281), (31, 32, 281, 268), (33, 31, 268, 282), (34, 45, 284, 267), (44, 46, 269, 283), (43, 44, 283, 270), (45, 43, 270, 284), (46, 57, 286, 269), (56, 71, 276, 285), (55, 56, 285, 271), (57, 55, 271, 286), (71, 69, 288, 276), (68, 70, 272, 287), (67, 68, 287, 273), (69, 67, 273, 288), (162, 146, 302, 296), (144, 165, 298, 301), (145, 144, 301, 289), (146, 145, 289, 302), (165, 149, 304, 298), (147, 166, 299, 303), (148, 147, 303, 290), (149, 148, 290, 304), (166, 153, 306, 299), (150, 151, 291, 305), (152, 150, 305, 292), (153, 152, 292, 306), (151, 157, 308, 291), (154, 155, 293, 307), (156, 154, 307, 294), (157, 156, 294, 308), (155, 160, 310, 293), (158, 167, 300, 309), (159, 158, 309, 295), (160, 159, 295, 310), (167, 164, 312, 300), (161, 162, 296, 311), (163, 161, 311, 297), (164, 163, 297, 312)])
me_cylinder_053.polygons.foreach_set('use_smooth', [True] * 313)
me_cylinder_053.polygons.foreach_set('material_index', [0, 2, 2, 2, 0, 0, 0, 2, 0, 2, 2, 2, 0, 0, 0, 2, 0, 2, 2, 2, 0, 0, 0, 2, 0, 2, 2, 2, 0, 0, 0, 2, 0, 2, 2, 2, 0, 0, 0, 2, 0, 2, 2, 2, 0, 0, 0, 2, 2, 2, 0, 0, 0, 0, 0, 0, 0, 0, 0, 0, 0, 0, 0, 0, 0, 0, 0, 0, 0, 0, 0, 0, 0, 0, 0, 0, 0, 0, 0, 0, 0, 0, 0, 0, 0, 0, 0, 0, 0, 0, 0, 0, 0, 0, 0, 0, 0, 0, 0, 0, 0, 0, 0, 0, 0, 0, 0, 0, 0, 0, 0, 0, 0, 0, 0, 0, 0, 0, 0, 0, 0, 0, 1, 1, 1, 1, 1, 1, 1, 1, 1, 1, 1, 1, 1, 1, 1, 1, 1, 1, 1, 1, 1, 1, 1, 1, 1, 1, 1, 1, 1, 1, 1, 1, 1, 1, 1, 1, 1, 1, 1, 1, 1, 1, 1, 1, 1, 1, 1, 1, 2, 2, 2, 2, 2, 2, 2, 2, 2, 2, 2, 2, 2, 2, 2, 2, 2, 2, 2, 2, 2, 2, 2, 2, 1, 1, 1, 1, 1, 1, 1, 1, 1, 1, 1, 1, 1, 1, 1, 1, 1, 1, 1, 1, 1, 1, 1, 1, 1, 1, 1, 1, 1, 1, 1, 1, 1, 1, 1, 1, 1, 1, 1, 1, 1, 1, 1, 1, 1, 1, 1, 1, 2, 2, 2, 2, 2, 2, 2, 2, 2, 2, 2, 2, 2, 2, 2, 2, 2, 2, 2, 2, 2, 2, 2, 0, 0, 0, 0, 0, 0, 0, 0, 0, 0, 0, 0, 0, 0, 0, 0, 0, 0, 0, 0, 0, 0, 0, 0, 1, 1, 1, 1, 1, 1, 1, 1, 1, 1, 1, 1, 1, 1, 1, 1, 1, 1, 1, 1, 1, 1, 1, 1])
me_cylinder_053.materials.append(mat_paint)
me_cylinder_053.materials.append(mat_wood)
me_cylinder_053.materials.append(mat_graphite)
me_cylinder_053.use_remesh_preserve_volume = False
me_cylinder_053.use_remesh_preserve_attributes = False
me_cylinder_053.use_mirror_vertex_groups = False
me_cylinder_053.auto_texspace = False
me_cylinder_053.update()
me_cylinder_054 = bpy.data.meshes.new('Cylinder.054')
me_cylinder_054.from_pydata([(-0.001187, 0.0006856, 0.095), (-0.001371, 4.359e-09, 0.095), (-0.001324, -0.0003549, 0.095), (-0.001324, 0.0003549, 0.095), (-0.0005072, -1.045e-09, -0.08548), (-0.0004934, -0.0001229, -0.08548), (-0.0004934, 0.0001229, -0.08548), (-0.003, 0.0, -0.07245), (-0.003, 0.000866, -0.07177), (-0.003, -0.000866, -0.07177), (-0.003, 0.001732, -0.07003), (9.529e-09, 0.001371, 0.095), (-0.0006855, 0.001187, 0.095), (-0.0009695, 0.0009695, 0.095), (-0.0003549, 0.001324, 0.095), (-0.0004393, 0.0002536, -0.08548), (-0.0002536, 0.0004393, -0.08548), (-0.0003531, 0.0003659, -0.08548), (-0.0001403, 0.0004887, -0.08548), (-0.0015, 0.002598, -0.07245), (-0.00075, 0.003031, -0.07177), (-0.00225, 0.002165, -0.07177), (-3.775e-08, 0.003464, -0.07003), (0.0006856, 0.001187, 0.095), (0.0003549, 0.001324, 0.095), (0.0009695, 0.0009695, 0.095), (4.705e-09, 0.0005072, -0.08548), (0.0002536, 0.0004393, -0.08548), (0.0004393, 0.0002536, -0.08548), (0.0001403, 0.0004887, -0.08548), (0.0003531, 0.0003659, -0.08548), (0.0015, 0.002598, -0.07245), (0.00225, 0.002165, -0.07177), (0.00075, 0.003031, -0.07177), (0.003, 0.001732, -0.07003), (0.001187, 0.0006856, 0.095), (0.001371, 5.093e-09, 0.095), (0.001324, 0.0003549, 0.095), (0.001324, -0.0003549, 0.095), (0.0005072, 9.817e-10, -0.08548), (0.0004393, -0.0002536, -0.08548), (0.0004934, 0.0001229, -0.08548), (0.0004934, -0.0001229, -0.08548), (0.003, -2.328e-10, -0.07245), (0.003, -0.000866, -0.07177), (0.003, 0.000866, -0.07177), (0.003, -0.001732, -0.07003), (0.001187, -0.0006855, 0.095), (0.0006856, -0.001187, 0.095), (0.0009695, -0.0009695, 0.095), (0.0003549, -0.001324, 0.095), (0.0002536, -0.0004393, -0.08548), (6.406e-09, -0.0005072, -0.08548), (0.0003531, -0.0003659, -0.08548), (0.0001403, -0.0004887, -0.08548), (0.0015, -0.002598, -0.07245), (0.00075, -0.003031, -0.07177), (0.00225, -0.002165, -0.07177), (1.026e-08, -0.001371, 0.095), (-0.001187, -0.0006855, 0.095), (-0.0006855, -0.001187, 0.095), (-0.0003549, -0.001324, 0.095), (-0.0009695, -0.0009695, 0.095), (-0.0002536, -0.0004393, -0.08548), (-0.0004393, -0.0002536, -0.08548), (-0.0001403, -0.0004887, -0.08548), (-0.0003531, -0.0003659, -0.08548), (-0.0015, -0.002598, -0.07245), (-0.00225, -0.002165, -0.07177), (-0.00075, -0.003031, -0.07177), (-0.003, -0.001732, -0.07003), (-3.869e-08, -0.003464, -0.07003), (-0.003, 0.000866, 0.095), (-0.003, 0.0, 0.095), (-0.003, -0.000866, 0.095), (-0.003, 0.001732, 0.095), (-0.00075, 0.003031, 0.095), (-0.0015, 0.002598, 0.095), (-0.00225, 0.002165, 0.095), (-4.051e-08, 0.003464, 0.095), (0.00225, 0.002165, 0.095), (0.0015, 0.002598, 0.095), (0.00075, 0.003031, 0.095), (0.003, 0.000866, 0.095), (0.003, 0.001732, 0.095), (0.003, -0.000866, 0.095), (0.003, -2.328e-10, 0.095), (0.00225, -0.002165, 0.095), (0.003, -0.001732, 0.095), (0.00075, -0.003031, 0.095), (0.0015, -0.002598, 0.095), (-0.00075, -0.003031, 0.095), (-4.098e-08, -0.003464, 0.095), (-0.00225, -0.002165, 0.095), (-0.0015, -0.002598, 0.095), (-0.003, -0.001732, 0.095), (-0.003, 0.000866, 0.09328), (-0.003, -0.000866, 0.09328), (-0.003, 0.001732, 0.0933), (-0.003, 0.0, 0.09328), (-0.00075, 0.003031, 0.09328), (-0.00225, 0.002165, 0.09328), (-4.058e-08, 0.003464, 0.0933), (-0.0015, 0.002598, 0.09328), (0.00225, 0.002165, 0.09328), (0.00075, 0.003031, 0.09328), (0.0015, 0.002598, 0.09328), (0.003, -0.000866, 0.09328), (0.003, 0.000866, 0.09328), (0.003, -2.328e-10, 0.09328), (0.00075, -0.003031, 0.09328), (0.00225, -0.002165, 0.09328), (0.0015, -0.002598, 0.09328), (-0.00225, -0.002165, 0.09328), (-0.00075, -0.003031, 0.09328), (-4.105e-08, -0.003464, 0.0933), (-0.003, -0.001732, 0.0933), (-0.0015, -0.002598, 0.09328), (0.003, 0.001732, 0.0933), (0.003, -0.001732, 0.0933), (-0.003, 0.000866, -0.07116), (-0.003, -0.000866, -0.07116), (-0.003, 0.001732, -0.06941), (-0.003, 0.0, -0.07184), (-0.00075, 0.003031, -0.07116), (-0.00225, 0.002165, -0.07116), (-3.771e-08, 0.003464, -0.06941), (-0.0015, 0.002598, -0.07184), (0.00225, 0.002165, -0.07116), (0.00075, 0.003031, -0.07116), (0.0015, 0.002598, -0.07184), (0.003, -0.000866, -0.07116), (0.003, 0.000866, -0.07116), (0.003, -2.328e-10, -0.07184), (0.00075, -0.003031, -0.07116), (0.00225, -0.002165, -0.07116), (0.0015, -0.002598, -0.07184), (-0.00225, -0.002165, -0.07116), (-0.00075, -0.003031, -0.07116), (-3.864e-08, -0.003464, -0.06941), (-0.003, -0.001732, -0.06941), (-0.0015, -0.002598, -0.07184), (0.003, 0.001732, -0.06941), (0.003, -0.001732, -0.06941), (-0.002909, 0.0008389, -0.07227), (-0.002904, -4.01e-11, -0.07295), (-0.002909, -0.0008389, -0.07227), (-0.0007278, 0.002938, -0.07227), (-0.001452, 0.002515, -0.07295), (-0.002181, 0.002099, -0.07227), (0.002181, 0.002099, -0.07227), (0.002917, 0.001684, -0.07053), (0.001452, 0.002515, -0.07295), (0.0007278, 0.002938, -0.07227), (0.002909, -0.0008389, -0.07227), (0.002917, -0.001684, -0.07053), (0.002904, -1.862e-10, -0.07295), (0.002909, 0.0008389, -0.07227), (0.0007278, -0.002938, -0.07227), (0.001452, -0.002515, -0.07295), (0.002181, -0.002099, -0.07227), (-0.002181, -0.002099, -0.07227), (-0.002917, -0.001684, -0.07053), (-0.001452, -0.002515, -0.07295), (-0.0007278, -0.002938, -0.07227), (-0.002917, 0.001684, -0.07053), (-3.638e-08, 0.003368, -0.07053), (-3.723e-08, -0.003368, -0.07053), (-0.001487, 0.0004175, -0.08005), (-0.001487, -0.0004175, -0.08005), (-0.000382, 0.001497, -0.08005), (-0.001105, 0.001079, -0.08005), (0.001105, 0.001079, -0.08005), (0.000382, 0.001497, -0.08005), (0.001487, -0.0004175, -0.08005), (0.001487, 0.0004175, -0.08005), (0.000382, -0.001497, -0.08005), (0.001105, -0.001079, -0.08005), (-0.001105, -0.001079, -0.08005), (-0.000382, -0.001497, -0.08005), (-0.001547, -6.094e-10, -0.08005), (-0.0007735, 0.00134, -0.08005), (0.00134, 0.0007735, -0.08005), (0.0007735, 0.00134, -0.08005), (0.00134, -0.0007735, -0.08005), (0.001547, 4.751e-10, -0.08005), (0.0007735, -0.00134, -0.08005), (-0.00134, -0.0007735, -0.08005), (-0.0007735, -0.00134, -0.08005), (-0.00134, 0.0007735, -0.08005), (-1.023e-08, 0.001547, -0.08005), (-9.45e-09, -0.001547, -0.08005), (-0.0006263, 0.0001623, -0.08476), (-0.0006263, -0.0001623, -0.08476), (-0.0001726, 0.0006235, -0.08476), (-0.0004537, 0.0004612, -0.08476), (0.0004537, 0.0004612, -0.08476), (0.0001726, 0.0006235, -0.08476), (0.0006263, -0.0001623, -0.08476), (0.0006263, 0.0001623, -0.08476), (0.0001726, -0.0006235, -0.08476), (0.0004537, -0.0004612, -0.08476), (-0.0004537, -0.0004612, -0.08476), (-0.0001726, -0.0006235, -0.08476), (-0.0006463, -9.872e-10, -0.08476), (-0.0003231, 0.0005597, -0.08476), (0.0005597, 0.0003231, -0.08476), (0.0003231, 0.0005597, -0.08476), (0.0005597, -0.0003231, -0.08476), (0.0006463, 9.139e-10, -0.08476), (0.0003231, -0.0005597, -0.08476), (-0.0005597, -0.0003231, -0.08476), (-0.0003231, -0.0005597, -0.08476), (-0.0005597, 0.0003231, -0.08476), (2.708e-09, 0.0006463, -0.08476), (4.286e-09, -0.0006463, -0.08476), (-0.002598, 0.000866, 0.095), (-0.002598, 0.0, 0.095), (-0.002598, -0.000866, 0.095), (-0.002598, 0.0015, 0.095), (-0.0005489, 0.002683, 0.095), (-0.001299, 0.00225, 0.095), (-0.002049, 0.001817, 0.095), (-2.766e-08, 0.003, 0.095), (0.002049, 0.001817, 0.095), (0.001299, 0.00225, 0.095), (0.0005489, 0.002683, 0.095), (0.002598, 0.000866, 0.095), (0.002598, 0.0015, 0.095), (0.002598, -0.000866, 0.095), (0.002598, -7.058e-11, 0.095), (0.002049, -0.001817, 0.095), (0.002598, -0.0015, 0.095), (0.0005489, -0.002683, 0.095), (0.001299, -0.00225, 0.095), (-0.0005489, -0.002683, 0.095), (-2.837e-08, -0.003, 0.095), (-0.002049, -0.001817, 0.095), (-0.001299, -0.00225, 0.095), (-0.002598, -0.0015, 0.095), (-0.001624, 3.759e-09, 0.095), (-0.001582, 0.0004479, 0.095), (-0.001582, -0.0004479, 0.095), (-0.001456, 0.0008407, 0.095), (-0.0008122, 0.001407, 0.095), (-0.0004029, 0.001594, 0.095), (-0.001179, 0.001146, 0.095), (4.249e-09, 0.001681, 0.095), (0.0008122, 0.001407, 0.095), (0.001179, 0.001146, 0.095), (0.0004029, 0.001594, 0.095), (0.001456, 0.0008407, 0.095), (0.001582, 0.0004479, 0.095), (0.001624, 4.421e-09, 0.095), (0.001582, -0.0004479, 0.095), (0.001456, -0.0008407, 0.095), (0.001179, -0.001146, 0.095), (0.0008122, -0.001407, 0.095), (0.0004029, -0.001594, 0.095), (4.821e-09, -0.001681, 0.095), (-0.0004029, -0.001594, 0.095), (-0.0008122, -0.001407, 0.095), (-0.001179, -0.001146, 0.095), (-0.001456, -0.0008407, 0.095), (9.847e-09, 4.56e-09, 0.095), (-0.002952, -2.005e-11, -0.0727), (-0.001476, 0.002557, -0.0727), (0.002959, 0.001708, -0.07028), (0.001476, 0.002557, -0.0727), (0.002959, -0.001708, -0.07028), (0.002952, -2.095e-10, -0.0727), (0.001476, -0.002557, -0.0727), (-0.002959, -0.001708, -0.07028), (-0.001476, -0.002557, -0.0727), (-0.002959, 0.001708, -0.07028), (-3.707e-08, 0.003416, -0.07028), (-3.796e-08, -0.003416, -0.07028), (-0.002954, 0.0008525, -0.07202), (-0.002954, -0.0008525, -0.07202), (-0.0007389, 0.002985, -0.07202), (-0.002215, 0.002132, -0.07202), (0.002215, 0.002132, -0.07202), (0.0007389, 0.002985, -0.07202), (0.002954, -0.0008525, -0.07202), (0.002954, 0.0008525, -0.07202), (0.0007389, -0.002985, -0.07202), (0.002215, -0.002132, -0.07202), (-0.002215, -0.002132, -0.07202), (-0.0007389, -0.002985, -0.07202), (-0.002044, -4.007e-10, -0.07745), (-0.001022, 0.001771, -0.07745), (0.001771, 0.001022, -0.07745), (0.001022, 0.001771, -0.07745), (0.001771, -0.001022, -0.07745), (0.002044, 2.327e-10, -0.07745), (0.001022, -0.001771, -0.07745), (-0.001771, -0.001022, -0.07745), (-0.001022, -0.001771, -0.07745), (-0.001771, 0.001022, -0.07745), (-1.737e-08, 0.002044, -0.07745), (-1.704e-08, -0.002044, -0.07745), (-0.001963, 0.0005585, -0.07745), (-0.001963, -0.0005585, -0.07745), (-0.0004977, 0.001979, -0.07745), (-0.001465, 0.001421, -0.07745), (0.001465, 0.001421, -0.07745), (0.0004977, 0.001979, -0.07745), (0.001963, -0.0005585, -0.07745), (0.001963, 0.0005585, -0.07745), (0.0004977, -0.001979, -0.07745), (0.001465, -0.001421, -0.07745), (-0.001465, -0.001421, -0.07745), (-0.0004977, -0.001979, -0.07745)], [], [(97, 116, 95, 74), (211, 193, 5, 64), (192, 213, 15, 6), (204, 192, 6, 4), (96, 99, 73, 72), (98, 96, 72, 75), (99, 97, 74, 73), (193, 204, 4, 5), (101, 98, 75, 78), (213, 195, 17, 15), (194, 214, 26, 18), (205, 194, 18, 16), (100, 103, 77, 76), (102, 100, 76, 79), (103, 101, 78, 77), (195, 205, 16, 17), (105, 102, 79, 82), (214, 197, 29, 26), (196, 206, 28, 30), (207, 196, 30, 27), (104, 106, 81, 80), (118, 104, 80, 84), (106, 105, 82, 81), (197, 207, 27, 29), (108, 118, 84, 83), (206, 199, 41, 28), (198, 208, 40, 42), (209, 198, 42, 39), (107, 109, 86, 85), (119, 107, 85, 88), (109, 108, 83, 86), (199, 209, 39, 41), (111, 119, 88, 87), (208, 201, 53, 40), (200, 215, 52, 54), (210, 200, 54, 51), (110, 112, 90, 89), (115, 110, 89, 92), (112, 111, 87, 90), (201, 210, 51, 53), (114, 115, 92, 91), (215, 203, 65, 52), (202, 211, 64, 66), (212, 202, 66, 63), (113, 117, 94, 93), (116, 113, 93, 95), (117, 114, 91, 94), (203, 212, 63, 65), (5, 4, 6, 15, 17, 16, 18, 26, 29, 27, 30, 28, 41, 39, 42, 40, 53, 51, 54, 52, 65, 63, 66, 64), (38, 36, 264), (217, 216, 72, 73), (218, 217, 73, 74), (216, 219, 75, 72), (221, 220, 76, 77), (222, 221, 77, 78), (220, 223, 79, 76), (225, 224, 80, 81), (226, 225, 81, 82), (228, 227, 83, 84), (230, 229, 85, 86), (227, 230, 86, 83), (232, 231, 87, 88), (234, 233, 89, 90), (231, 234, 90, 87), (236, 235, 91, 92), (238, 237, 93, 94), (235, 238, 94, 91), (237, 239, 95, 93), (239, 218, 74, 95), (219, 222, 78, 75), (223, 226, 82, 79), (224, 228, 84, 80), (229, 232, 88, 85), (233, 236, 92, 89), (141, 138, 114, 117), (140, 137, 113, 116), (137, 141, 117, 113), (138, 139, 115, 114), (136, 135, 111, 112), (139, 134, 110, 115), (134, 136, 112, 110), (135, 143, 119, 111), (133, 132, 108, 109), (143, 131, 107, 119), (131, 133, 109, 107), (132, 142, 118, 108), (130, 129, 105, 106), (142, 128, 104, 118), (128, 130, 106, 104), (129, 126, 102, 105), (127, 125, 101, 103), (126, 124, 100, 102), (124, 127, 103, 100), (125, 122, 98, 101), (123, 121, 97, 99), (122, 120, 96, 98), (120, 123, 99, 96), (121, 140, 116, 97), (9, 70, 140, 121), (8, 7, 123, 120), (10, 8, 120, 122), (7, 9, 121, 123), (21, 10, 122, 125), (20, 19, 127, 124), (22, 20, 124, 126), (19, 21, 125, 127), (33, 22, 126, 129), (32, 31, 130, 128), (34, 32, 128, 142), (31, 33, 129, 130), (45, 34, 142, 132), (44, 43, 133, 131), (46, 44, 131, 143), (43, 45, 132, 133), (57, 46, 143, 135), (56, 55, 136, 134), (71, 56, 134, 139), (55, 57, 135, 136), (69, 71, 139, 138), (68, 67, 141, 137), (70, 68, 137, 140), (67, 69, 138, 141), (288, 273, 163, 164), (273, 287, 161, 163), (287, 272, 162, 161), (276, 288, 164, 167), (286, 271, 159, 160), (271, 285, 158, 159), (285, 276, 167, 158), (269, 286, 160, 155), (284, 270, 156, 157), (270, 283, 154, 156), (283, 269, 155, 154), (267, 284, 157, 151), (282, 268, 152, 153), (268, 281, 150, 152), (281, 267, 151, 150), (275, 282, 153, 166), (280, 266, 148, 149), (266, 279, 147, 148), (279, 275, 166, 147), (274, 280, 149, 165), (278, 265, 145, 146), (265, 277, 144, 145), (277, 274, 165, 144), (272, 278, 146, 162), (312, 297, 188, 179), (297, 311, 178, 188), (311, 296, 187, 178), (300, 312, 179, 191), (310, 295, 186, 177), (295, 309, 176, 186), (309, 300, 191, 176), (293, 310, 177, 184), (308, 294, 185, 175), (294, 307, 174, 185), (307, 293, 184, 174), (291, 308, 175, 182), (306, 292, 183, 173), (292, 305, 172, 183), (305, 291, 182, 172), (299, 306, 173, 190), (304, 290, 181, 171), (290, 303, 170, 181), (303, 299, 190, 170), (298, 304, 171, 189), (302, 289, 180, 169), (289, 301, 168, 180), (301, 298, 189, 168), (296, 302, 169, 187), (179, 188, 212, 203), (188, 178, 202, 212), (178, 187, 211, 202), (191, 179, 203, 215), (177, 186, 210, 201), (186, 176, 200, 210), (176, 191, 215, 200), (184, 177, 201, 208), (175, 185, 209, 199), (185, 174, 198, 209), (174, 184, 208, 198), (182, 175, 199, 206), (173, 183, 207, 197), (183, 172, 196, 207), (172, 182, 206, 196), (190, 173, 197, 214), (171, 181, 205, 195), (181, 170, 194, 205), (170, 190, 214, 194), (189, 171, 195, 213), (169, 180, 204, 193), (180, 168, 192, 204), (168, 189, 213, 192), (187, 169, 193, 211), (240, 241, 216, 217), (242, 240, 217, 218), (241, 243, 219, 216), (244, 245, 220, 221), (246, 244, 221, 222), (245, 247, 223, 220), (248, 249, 224, 225), (250, 248, 225, 226), (251, 252, 227, 228), (253, 254, 229, 230), (252, 253, 230, 227), (255, 256, 231, 232), (257, 258, 233, 234), (256, 257, 234, 231), (259, 260, 235, 236), (261, 262, 237, 238), (260, 261, 238, 235), (262, 263, 239, 237), (263, 242, 218, 239), (243, 246, 222, 219), (247, 250, 226, 223), (249, 251, 228, 224), (254, 255, 232, 229), (258, 259, 236, 233), (50, 58, 259, 258), (38, 47, 255, 254), (25, 35, 251, 249), (11, 24, 250, 247), (0, 13, 246, 243), (59, 2, 242, 263), (62, 59, 263, 262), (61, 60, 261, 260), (60, 62, 262, 261), (58, 61, 260, 259), (49, 48, 257, 256), (48, 50, 258, 257), (47, 49, 256, 255), (37, 36, 253, 252), (36, 38, 254, 253), (35, 37, 252, 251), (24, 23, 248, 250), (23, 25, 249, 248), (14, 11, 247, 245), (13, 12, 244, 246), (12, 14, 245, 244), (3, 0, 243, 241), (2, 1, 240, 242), (1, 3, 241, 240), (0, 3, 264), (59, 62, 264), (36, 37, 264), (14, 12, 264), (2, 59, 264), (49, 47, 264), (12, 13, 264), (13, 0, 264), (50, 48, 264), (11, 14, 264), (24, 11, 264), (48, 49, 264), (25, 23, 264), (35, 25, 264), (61, 58, 264), (23, 24, 264), (47, 38, 264), (3, 1, 264), (62, 60, 264), (37, 35, 264), (58, 50, 264), (1, 2, 264), (60, 61, 264), (70, 9, 278, 272), (8, 10, 274, 277), (7, 8, 277, 265), (9, 7, 265, 278), (10, 21, 280, 274), (20, 22, 275, 279), (19, 20, 279, 266), (21, 19, 266, 280), (22, 33, 282, 275), (32, 34, 267, 281), (31, 32, 281, 268), (33, 31, 268, 282), (34, 45, 284, 267), (44, 46, 269, 283), (43, 44, 283, 270), (45, 43, 270, 284), (46, 57, 286, 269), (56, 71, 276, 285), (55, 56, 285, 271), (57, 55, 271, 286), (71, 69, 288, 276), (68, 70, 272, 287), (67, 68, 287, 273), (69, 67, 273, 288), (162, 146, 302, 296), (144, 165, 298, 301), (145, 144, 301, 289), (146, 145, 289, 302), (165, 149, 304, 298), (147, 166, 299, 303), (148, 147, 303, 290), (149, 148, 290, 304), (166, 153, 306, 299), (150, 151, 291, 305), (152, 150, 305, 292), (153, 152, 292, 306), (151, 157, 308, 291), (154, 155, 293, 307), (156, 154, 307, 294), (157, 156, 294, 308), (155, 160, 310, 293), (158, 167, 300, 309), (159, 158, 309, 295), (160, 159, 295, 310), (167, 164, 312, 300), (161, 162, 296, 311), (163, 161, 311, 297), (164, 163, 297, 312)])
me_cylinder_054.polygons.foreach_set('use_smooth', [True] * 313)
me_cylinder_054.polygons.foreach_set('material_index', [0, 2, 2, 2, 0, 0, 0, 2, 0, 2, 2, 2, 0, 0, 0, 2, 0, 2, 2, 2, 0, 0, 0, 2, 0, 2, 2, 2, 0, 0, 0, 2, 0, 2, 2, 2, 0, 0, 0, 2, 0, 2, 2, 2, 0, 0, 0, 2, 2, 2, 0, 0, 0, 0, 0, 0, 0, 0, 0, 0, 0, 0, 0, 0, 0, 0, 0, 0, 0, 0, 0, 0, 0, 0, 0, 0, 0, 0, 0, 0, 0, 0, 0, 0, 0, 0, 0, 0, 0, 0, 0, 0, 0, 0, 0, 0, 0, 0, 0, 0, 0, 0, 0, 0, 0, 0, 0, 0, 0, 0, 0, 0, 0, 0, 0, 0, 0, 0, 0, 0, 0, 0, 1, 1, 1, 1, 1, 1, 1, 1, 1, 1, 1, 1, 1, 1, 1, 1, 1, 1, 1, 1, 1, 1, 1, 1, 1, 1, 1, 1, 1, 1, 1, 1, 1, 1, 1, 1, 1, 1, 1, 1, 1, 1, 1, 1, 1, 1, 1, 1, 2, 2, 2, 2, 2, 2, 2, 2, 2, 2, 2, 2, 2, 2, 2, 2, 2, 2, 2, 2, 2, 2, 2, 2, 1, 1, 1, 1, 1, 1, 1, 1, 1, 1, 1, 1, 1, 1, 1, 1, 1, 1, 1, 1, 1, 1, 1, 1, 1, 1, 1, 1, 1, 1, 1, 1, 1, 1, 1, 1, 1, 1, 1, 1, 1, 1, 1, 1, 1, 1, 1, 1, 2, 2, 2, 2, 2, 2, 2, 2, 2, 2, 2, 2, 2, 2, 2, 2, 2, 2, 2, 2, 2, 2, 2, 0, 0, 0, 0, 0, 0, 0, 0, 0, 0, 0, 0, 0, 0, 0, 0, 0, 0, 0, 0, 0, 0, 0, 0, 1, 1, 1, 1, 1, 1, 1, 1, 1, 1, 1, 1, 1, 1, 1, 1, 1, 1, 1, 1, 1, 1, 1, 1])
me_cylinder_054.materials.append(mat_paint)
me_cylinder_054.materials.append(mat_wood)
me_cylinder_054.materials.append(mat_graphite)
me_cylinder_054.use_remesh_preserve_volume = False
me_cylinder_054.use_remesh_preserve_attributes = False
me_cylinder_054.use_mirror_vertex_groups = False
me_cylinder_054.auto_texspace = False
me_cylinder_054.update()
me_cylinder_052 = bpy.data.meshes.new('Cylinder.052')
me_cylinder_052.from_pydata([(-0.001187, 0.0006856, 0.095), (-0.001371, 4.359e-09, 0.095), (-0.001324, -0.0003549, 0.095), (-0.001324, 0.0003549, 0.095), (-0.0005072, -1.045e-09, -0.0936), (-0.0004934, -0.0001229, -0.0936), (-0.0004934, 0.0001229, -0.0936), (-0.003, 0.0, -0.08057), (-0.003, 0.000866, -0.07989), (-0.003, -0.000866, -0.07989), (-0.003, 0.001732, -0.07814), (9.529e-09, 0.001371, 0.095), (-0.0006855, 0.001187, 0.095), (-0.0009695, 0.0009695, 0.095), (-0.0003549, 0.001324, 0.095), (-0.0004393, 0.0002536, -0.0936), (-0.0002536, 0.0004393, -0.0936), (-0.0003531, 0.0003659, -0.0936), (-0.0001403, 0.0004887, -0.0936), (-0.0015, 0.002598, -0.08057), (-0.00075, 0.003031, -0.07989), (-0.00225, 0.002165, -0.07989), (-4.703e-08, 0.003464, -0.07814), (0.0006856, 0.001187, 0.095), (0.0003549, 0.001324, 0.095), (0.0009695, 0.0009695, 0.095), (-4.573e-09, 0.0005072, -0.0936), (0.0002536, 0.0004393, -0.0936), (0.0004393, 0.0002536, -0.0936), (0.0001403, 0.0004887, -0.0936), (0.0003531, 0.0003659, -0.0936), (0.0015, 0.002598, -0.08057), (0.00225, 0.002165, -0.07989), (0.00075, 0.003031, -0.07989), (0.003, 0.001732, -0.07814), (0.001187, 0.0006856, 0.095), (0.001371, 5.093e-09, 0.095), (0.001324, 0.0003549, 0.095), (0.001324, -0.0003549, 0.095), (0.0005072, 9.817e-10, -0.0936), (0.0004393, -0.0002536, -0.0936), (0.0004934, 0.0001229, -0.0936), (0.0004934, -0.0001229, -0.0936), (0.003, -2.328e-10, -0.08057), (0.003, -0.000866, -0.07989), (0.003, 0.000866, -0.07989), (0.003, -0.001732, -0.07814), (0.001187, -0.0006855, 0.095), (0.0006856, -0.001187, 0.095), (0.0009695, -0.0009695, 0.095), (0.0003549, -0.001324, 0.095), (0.0002536, -0.0004393, -0.0936), (-2.871e-09, -0.0005072, -0.0936), (0.0003531, -0.0003659, -0.0936), (0.0001403, -0.0004887, -0.0936), (0.0015, -0.002598, -0.08057), (0.00075, -0.003031, -0.07989), (0.00225, -0.002165, -0.07989), (1.026e-08, -0.001371, 0.095), (-0.001187, -0.0006855, 0.095), (-0.0006855, -0.001187, 0.095), (-0.0003549, -0.001324, 0.095), (-0.0009695, -0.0009695, 0.095), (-0.0002536, -0.0004393, -0.0936), (-0.0004393, -0.0002536, -0.0936), (-0.0001403, -0.0004887, -0.0936), (-0.0003531, -0.0003659, -0.0936), (-0.0015, -0.002598, -0.08057), (-0.00225, -0.002165, -0.07989), (-0.00075, -0.003031, -0.07989), (-0.003, -0.001732, -0.07814), (-4.796e-08, -0.003464, -0.07814), (-0.003, 0.000866, 0.095), (-0.003, 0.0, 0.095), (-0.003, -0.000866, 0.095), (-0.003, 0.001732, 0.095), (-0.00075, 0.003031, 0.095), (-0.0015, 0.002598, 0.095), (-0.00225, 0.002165, 0.095), (-4.051e-08, 0.003464, 0.095), (0.00225, 0.002165, 0.095), (0.0015, 0.002598, 0.095), (0.00075, 0.003031, 0.095), (0.003, 0.000866, 0.095), (0.003, 0.001732, 0.095), (0.003, -0.000866, 0.095), (0.003, -2.328e-10, 0.095), (0.00225, -0.002165, 0.095), (0.003, -0.001732, 0.095), (0.00075, -0.003031, 0.095), (0.0015, -0.002598, 0.095), (-0.00075, -0.003031, 0.095), (-4.098e-08, -0.003464, 0.095), (-0.00225, -0.002165, 0.095), (-0.0015, -0.002598, 0.095), (-0.003, -0.001732, 0.095), (-0.003, 0.000866, 0.09328), (-0.003, -0.000866, 0.09328), (-0.003, 0.001732, 0.0933), (-0.003, 0.0, 0.09328), (-0.00075, 0.003031, 0.09328), (-0.00225, 0.002165, 0.09328), (-4.058e-08, 0.003464, 0.0933), (-0.0015, 0.002598, 0.09328), (0.00225, 0.002165, 0.09328), (0.00075, 0.003031, 0.09328), (0.0015, 0.002598, 0.09328), (0.003, -0.000866, 0.09328), (0.003, 0.000866, 0.09328), (0.003, -2.328e-10, 0.09328), (0.00075, -0.003031, 0.09328), (0.00225, -0.002165, 0.09328), (0.0015, -0.002598, 0.09328), (-0.00225, -0.002165, 0.09328), (-0.00075, -0.003031, 0.09328), (-4.105e-08, -0.003464, 0.0933), (-0.003, -0.001732, 0.0933), (-0.0015, -0.002598, 0.09328), (0.003, 0.001732, 0.0933), (0.003, -0.001732, 0.0933), (-0.003, 0.000866, -0.07928), (-0.003, -0.000866, -0.07928), (-0.003, 0.001732, -0.07753), (-0.003, 0.0, -0.07995), (-0.00075, 0.003031, -0.07928), (-0.00225, 0.002165, -0.07928), (-4.699e-08, 0.003464, -0.07753), (-0.0015, 0.002598, -0.07995), (0.00225, 0.002165, -0.07928), (0.00075, 0.003031, -0.07928), (0.0015, 0.002598, -0.07995), (0.003, -0.000866, -0.07928), (0.003, 0.000866, -0.07928), (0.003, -2.328e-10, -0.07995), (0.00075, -0.003031, -0.07928), (0.00225, -0.002165, -0.07928), (0.0015, -0.002598, -0.07995), (-0.00225, -0.002165, -0.07928), (-0.00075, -0.003031, -0.07928), (-4.792e-08, -0.003464, -0.07753), (-0.003, -0.001732, -0.07753), (-0.0015, -0.002598, -0.07995), (0.003, 0.001732, -0.07753), (0.003, -0.001732, -0.07753), (-0.002909, 0.0008389, -0.08039), (-0.002904, -4.01e-11, -0.08107), (-0.002909, -0.0008389, -0.08039), (-0.0007278, 0.002938, -0.08039), (-0.001452, 0.002515, -0.08107), (-0.002181, 0.002099, -0.08039), (0.002181, 0.002099, -0.08039), (0.002917, 0.001684, -0.07864), (0.001452, 0.002515, -0.08107), (0.0007278, 0.002938, -0.08039), (0.002909, -0.0008389, -0.08039), (0.002917, -0.001684, -0.07864), (0.002904, -1.862e-10, -0.08107), (0.002909, 0.0008389, -0.08039), (0.0007278, -0.002938, -0.08039), (0.001452, -0.002515, -0.08107), (0.002181, -0.002099, -0.08039), (-0.002181, -0.002099, -0.08039), (-0.002917, -0.001684, -0.07864), (-0.001452, -0.002515, -0.08107), (-0.0007278, -0.002938, -0.08039), (-0.002917, 0.001684, -0.07864), (-4.566e-08, 0.003368, -0.07864), (-4.65e-08, -0.003368, -0.07864), (-0.001487, 0.0004175, -0.08816), (-0.001487, -0.0004175, -0.08816), (-0.0003821, 0.001497, -0.08816), (-0.001105, 0.001079, -0.08816), (0.001105, 0.001079, -0.08816), (0.000382, 0.001497, -0.08816), (0.001487, -0.0004175, -0.08816), (0.001487, 0.0004175, -0.08816), (0.000382, -0.001497, -0.08816), (0.001105, -0.001079, -0.08816), (-0.001105, -0.001079, -0.08816), (-0.0003821, -0.001497, -0.08816), (-0.001547, -6.094e-10, -0.08816), (-0.0007735, 0.00134, -0.08816), (0.00134, 0.0007735, -0.08816), (0.0007735, 0.00134, -0.08816), (0.00134, -0.0007735, -0.08816), (0.001547, 4.751e-10, -0.08816), (0.0007735, -0.00134, -0.08816), (-0.00134, -0.0007735, -0.08816), (-0.0007735, -0.00134, -0.08816), (-0.00134, 0.0007735, -0.08816), (-1.95e-08, 0.001547, -0.08816), (-1.873e-08, -0.001547, -0.08816), (-0.0006263, 0.0001623, -0.09287), (-0.0006263, -0.0001623, -0.09287), (-0.0001726, 0.0006235, -0.09287), (-0.0004537, 0.0004612, -0.09287), (0.0004537, 0.0004612, -0.09287), (0.0001726, 0.0006235, -0.09287), (0.0006263, -0.0001623, -0.09287), (0.0006263, 0.0001623, -0.09287), (0.0001726, -0.0006235, -0.09287), (0.0004537, -0.0004612, -0.09287), (-0.0004537, -0.0004612, -0.09287), (-0.0001726, -0.0006235, -0.09287), (-0.0006463, -9.872e-10, -0.09287), (-0.0003231, 0.0005597, -0.09287), (0.0005597, 0.0003231, -0.09287), (0.0003231, 0.0005597, -0.09287), (0.0005597, -0.0003231, -0.09287), (0.0006463, 9.139e-10, -0.09287), (0.0003231, -0.0005597, -0.09287), (-0.0005597, -0.0003231, -0.09287), (-0.0003231, -0.0005597, -0.09287), (-0.0005597, 0.0003231, -0.09287), (-6.569e-09, 0.0006463, -0.09287), (-4.991e-09, -0.0006463, -0.09287), (-0.002598, 0.000866, 0.095), (-0.002598, 0.0, 0.095), (-0.002598, -0.000866, 0.095), (-0.002598, 0.0015, 0.095), (-0.0005489, 0.002683, 0.095), (-0.001299, 0.00225, 0.095), (-0.002049, 0.001817, 0.095), (-2.766e-08, 0.003, 0.095), (0.002049, 0.001817, 0.095), (0.001299, 0.00225, 0.095), (0.0005489, 0.002683, 0.095), (0.002598, 0.000866, 0.095), (0.002598, 0.0015, 0.095), (0.002598, -0.000866, 0.095), (0.002598, -7.058e-11, 0.095), (0.002049, -0.001817, 0.095), (0.002598, -0.0015, 0.095), (0.0005489, -0.002683, 0.095), (0.001299, -0.00225, 0.095), (-0.0005489, -0.002683, 0.095), (-2.837e-08, -0.003, 0.095), (-0.002049, -0.001817, 0.095), (-0.001299, -0.00225, 0.095), (-0.002598, -0.0015, 0.095), (-0.001624, 3.759e-09, 0.095), (-0.001582, 0.0004479, 0.095), (-0.001582, -0.0004479, 0.095), (-0.001456, 0.0008407, 0.095), (-0.0008122, 0.001407, 0.095), (-0.0004029, 0.001594, 0.095), (-0.001179, 0.001146, 0.095), (4.249e-09, 0.001681, 0.095), (0.0008122, 0.001407, 0.095), (0.001179, 0.001146, 0.095), (0.0004029, 0.001594, 0.095), (0.001456, 0.0008407, 0.095), (0.001582, 0.0004479, 0.095), (0.001624, 4.421e-09, 0.095), (0.001582, -0.0004479, 0.095), (0.001456, -0.0008407, 0.095), (0.001179, -0.001146, 0.095), (0.0008122, -0.001407, 0.095), (0.0004029, -0.001594, 0.095), (4.821e-09, -0.001681, 0.095), (-0.0004029, -0.001594, 0.095), (-0.0008122, -0.001407, 0.095), (-0.001179, -0.001146, 0.095), (-0.001456, -0.0008407, 0.095), (9.847e-09, 4.56e-09, 0.095), (-0.002952, -2.005e-11, -0.08082), (-0.001476, 0.002557, -0.08082), (0.002959, 0.001708, -0.07839), (0.001476, 0.002557, -0.08082), (0.002959, -0.001708, -0.07839), (0.002952, -2.095e-10, -0.08082), (0.001476, -0.002557, -0.08082), (-0.002959, -0.001708, -0.07839), (-0.001476, -0.002557, -0.08082), (-0.002959, 0.001708, -0.07839), (-4.635e-08, 0.003416, -0.07839), (-4.723e-08, -0.003416, -0.07839), (-0.002954, 0.0008525, -0.08014), (-0.002954, -0.0008525, -0.08014), (-0.0007389, 0.002985, -0.08014), (-0.002215, 0.002132, -0.08014), (0.002215, 0.002132, -0.08014), (0.0007389, 0.002985, -0.08014), (0.002954, -0.0008525, -0.08014), (0.002954, 0.0008525, -0.08014), (0.0007389, -0.002985, -0.08014), (0.002215, -0.002132, -0.08014), (-0.002215, -0.002132, -0.08014), (-0.0007389, -0.002985, -0.08014), (-0.002044, -4.007e-10, -0.08556), (-0.001022, 0.001771, -0.08556), (0.001771, 0.001022, -0.08556), (0.001022, 0.001771, -0.08556), (0.001771, -0.001022, -0.08556), (0.002044, 2.327e-10, -0.08556), (0.001022, -0.001771, -0.08556), (-0.001771, -0.001022, -0.08556), (-0.001022, -0.001771, -0.08556), (-0.001771, 0.001022, -0.08556), (-2.665e-08, 0.002044, -0.08556), (-2.631e-08, -0.002044, -0.08556), (-0.001963, 0.0005585, -0.08556), (-0.001963, -0.0005585, -0.08556), (-0.0004977, 0.001979, -0.08556), (-0.001465, 0.001421, -0.08556), (0.001465, 0.001421, -0.08556), (0.0004977, 0.001979, -0.08556), (0.001963, -0.0005585, -0.08556), (0.001963, 0.0005585, -0.08556), (0.0004977, -0.001979, -0.08556), (0.001465, -0.001421, -0.08556), (-0.001465, -0.001421, -0.08556), (-0.0004977, -0.001979, -0.08556)], [], [(97, 116, 95, 74), (211, 193, 5, 64), (192, 213, 15, 6), (204, 192, 6, 4), (96, 99, 73, 72), (98, 96, 72, 75), (99, 97, 74, 73), (193, 204, 4, 5), (101, 98, 75, 78), (213, 195, 17, 15), (194, 214, 26, 18), (205, 194, 18, 16), (100, 103, 77, 76), (102, 100, 76, 79), (103, 101, 78, 77), (195, 205, 16, 17), (105, 102, 79, 82), (214, 197, 29, 26), (196, 206, 28, 30), (207, 196, 30, 27), (104, 106, 81, 80), (118, 104, 80, 84), (106, 105, 82, 81), (197, 207, 27, 29), (108, 118, 84, 83), (206, 199, 41, 28), (198, 208, 40, 42), (209, 198, 42, 39), (107, 109, 86, 85), (119, 107, 85, 88), (109, 108, 83, 86), (199, 209, 39, 41), (111, 119, 88, 87), (208, 201, 53, 40), (200, 215, 52, 54), (210, 200, 54, 51), (110, 112, 90, 89), (115, 110, 89, 92), (112, 111, 87, 90), (201, 210, 51, 53), (114, 115, 92, 91), (215, 203, 65, 52), (202, 211, 64, 66), (212, 202, 66, 63), (113, 117, 94, 93), (116, 113, 93, 95), (117, 114, 91, 94), (203, 212, 63, 65), (5, 4, 6, 15, 17, 16, 18, 26, 29, 27, 30, 28, 41, 39, 42, 40, 53, 51, 54, 52, 65, 63, 66, 64), (38, 36, 264), (217, 216, 72, 73), (218, 217, 73, 74), (216, 219, 75, 72), (221, 220, 76, 77), (222, 221, 77, 78), (220, 223, 79, 76), (225, 224, 80, 81), (226, 225, 81, 82), (228, 227, 83, 84), (230, 229, 85, 86), (227, 230, 86, 83), (232, 231, 87, 88), (234, 233, 89, 90), (231, 234, 90, 87), (236, 235, 91, 92), (238, 237, 93, 94), (235, 238, 94, 91), (237, 239, 95, 93), (239, 218, 74, 95), (219, 222, 78, 75), (223, 226, 82, 79), (224, 228, 84, 80), (229, 232, 88, 85), (233, 236, 92, 89), (141, 138, 114, 117), (140, 137, 113, 116), (137, 141, 117, 113), (138, 139, 115, 114), (136, 135, 111, 112), (139, 134, 110, 115), (134, 136, 112, 110), (135, 143, 119, 111), (133, 132, 108, 109), (143, 131, 107, 119), (131, 133, 109, 107), (132, 142, 118, 108), (130, 129, 105, 106), (142, 128, 104, 118), (128, 130, 106, 104), (129, 126, 102, 105), (127, 125, 101, 103), (126, 124, 100, 102), (124, 127, 103, 100), (125, 122, 98, 101), (123, 121, 97, 99), (122, 120, 96, 98), (120, 123, 99, 96), (121, 140, 116, 97), (9, 70, 140, 121), (8, 7, 123, 120), (10, 8, 120, 122), (7, 9, 121, 123), (21, 10, 122, 125), (20, 19, 127, 124), (22, 20, 124, 126), (19, 21, 125, 127), (33, 22, 126, 129), (32, 31, 130, 128), (34, 32, 128, 142), (31, 33, 129, 130), (45, 34, 142, 132), (44, 43, 133, 131), (46, 44, 131, 143), (43, 45, 132, 133), (57, 46, 143, 135), (56, 55, 136, 134), (71, 56, 134, 139), (55, 57, 135, 136), (69, 71, 139, 138), (68, 67, 141, 137), (70, 68, 137, 140), (67, 69, 138, 141), (288, 273, 163, 164), (273, 287, 161, 163), (287, 272, 162, 161), (276, 288, 164, 167), (286, 271, 159, 160), (271, 285, 158, 159), (285, 276, 167, 158), (269, 286, 160, 155), (284, 270, 156, 157), (270, 283, 154, 156), (283, 269, 155, 154), (267, 284, 157, 151), (282, 268, 152, 153), (268, 281, 150, 152), (281, 267, 151, 150), (275, 282, 153, 166), (280, 266, 148, 149), (266, 279, 147, 148), (279, 275, 166, 147), (274, 280, 149, 165), (278, 265, 145, 146), (265, 277, 144, 145), (277, 274, 165, 144), (272, 278, 146, 162), (312, 297, 188, 179), (297, 311, 178, 188), (311, 296, 187, 178), (300, 312, 179, 191), (310, 295, 186, 177), (295, 309, 176, 186), (309, 300, 191, 176), (293, 310, 177, 184), (308, 294, 185, 175), (294, 307, 174, 185), (307, 293, 184, 174), (291, 308, 175, 182), (306, 292, 183, 173), (292, 305, 172, 183), (305, 291, 182, 172), (299, 306, 173, 190), (304, 290, 181, 171), (290, 303, 170, 181), (303, 299, 190, 170), (298, 304, 171, 189), (302, 289, 180, 169), (289, 301, 168, 180), (301, 298, 189, 168), (296, 302, 169, 187), (179, 188, 212, 203), (188, 178, 202, 212), (178, 187, 211, 202), (191, 179, 203, 215), (177, 186, 210, 201), (186, 176, 200, 210), (176, 191, 215, 200), (184, 177, 201, 208), (175, 185, 209, 199), (185, 174, 198, 209), (174, 184, 208, 198), (182, 175, 199, 206), (173, 183, 207, 197), (183, 172, 196, 207), (172, 182, 206, 196), (190, 173, 197, 214), (171, 181, 205, 195), (181, 170, 194, 205), (170, 190, 214, 194), (189, 171, 195, 213), (169, 180, 204, 193), (180, 168, 192, 204), (168, 189, 213, 192), (187, 169, 193, 211), (240, 241, 216, 217), (242, 240, 217, 218), (241, 243, 219, 216), (244, 245, 220, 221), (246, 244, 221, 222), (245, 247, 223, 220), (248, 249, 224, 225), (250, 248, 225, 226), (251, 252, 227, 228), (253, 254, 229, 230), (252, 253, 230, 227), (255, 256, 231, 232), (257, 258, 233, 234), (256, 257, 234, 231), (259, 260, 235, 236), (261, 262, 237, 238), (260, 261, 238, 235), (262, 263, 239, 237), (263, 242, 218, 239), (243, 246, 222, 219), (247, 250, 226, 223), (249, 251, 228, 224), (254, 255, 232, 229), (258, 259, 236, 233), (50, 58, 259, 258), (38, 47, 255, 254), (25, 35, 251, 249), (11, 24, 250, 247), (0, 13, 246, 243), (59, 2, 242, 263), (62, 59, 263, 262), (61, 60, 261, 260), (60, 62, 262, 261), (58, 61, 260, 259), (49, 48, 257, 256), (48, 50, 258, 257), (47, 49, 256, 255), (37, 36, 253, 252), (36, 38, 254, 253), (35, 37, 252, 251), (24, 23, 248, 250), (23, 25, 249, 248), (14, 11, 247, 245), (13, 12, 244, 246), (12, 14, 245, 244), (3, 0, 243, 241), (2, 1, 240, 242), (1, 3, 241, 240), (0, 3, 264), (59, 62, 264), (36, 37, 264), (14, 12, 264), (2, 59, 264), (49, 47, 264), (12, 13, 264), (13, 0, 264), (50, 48, 264), (11, 14, 264), (24, 11, 264), (48, 49, 264), (25, 23, 264), (35, 25, 264), (61, 58, 264), (23, 24, 264), (47, 38, 264), (3, 1, 264), (62, 60, 264), (37, 35, 264), (58, 50, 264), (1, 2, 264), (60, 61, 264), (70, 9, 278, 272), (8, 10, 274, 277), (7, 8, 277, 265), (9, 7, 265, 278), (10, 21, 280, 274), (20, 22, 275, 279), (19, 20, 279, 266), (21, 19, 266, 280), (22, 33, 282, 275), (32, 34, 267, 281), (31, 32, 281, 268), (33, 31, 268, 282), (34, 45, 284, 267), (44, 46, 269, 283), (43, 44, 283, 270), (45, 43, 270, 284), (46, 57, 286, 269), (56, 71, 276, 285), (55, 56, 285, 271), (57, 55, 271, 286), (71, 69, 288, 276), (68, 70, 272, 287), (67, 68, 287, 273), (69, 67, 273, 288), (162, 146, 302, 296), (144, 165, 298, 301), (145, 144, 301, 289), (146, 145, 289, 302), (165, 149, 304, 298), (147, 166, 299, 303), (148, 147, 303, 290), (149, 148, 290, 304), (166, 153, 306, 299), (150, 151, 291, 305), (152, 150, 305, 292), (153, 152, 292, 306), (151, 157, 308, 291), (154, 155, 293, 307), (156, 154, 307, 294), (157, 156, 294, 308), (155, 160, 310, 293), (158, 167, 300, 309), (159, 158, 309, 295), (160, 159, 295, 310), (167, 164, 312, 300), (161, 162, 296, 311), (163, 161, 311, 297), (164, 163, 297, 312)])
me_cylinder_052.polygons.foreach_set('use_smooth', [True] * 313)
me_cylinder_052.polygons.foreach_set('material_index', [0, 2, 2, 2, 0, 0, 0, 2, 0, 2, 2, 2, 0, 0, 0, 2, 0, 2, 2, 2, 0, 0, 0, 2, 0, 2, 2, 2, 0, 0, 0, 2, 0, 2, 2, 2, 0, 0, 0, 2, 0, 2, 2, 2, 0, 0, 0, 2, 2, 2, 0, 0, 0, 0, 0, 0, 0, 0, 0, 0, 0, 0, 0, 0, 0, 0, 0, 0, 0, 0, 0, 0, 0, 0, 0, 0, 0, 0, 0, 0, 0, 0, 0, 0, 0, 0, 0, 0, 0, 0, 0, 0, 0, 0, 0, 0, 0, 0, 0, 0, 0, 0, 0, 0, 0, 0, 0, 0, 0, 0, 0, 0, 0, 0, 0, 0, 0, 0, 0, 0, 0, 0, 1, 1, 1, 1, 1, 1, 1, 1, 1, 1, 1, 1, 1, 1, 1, 1, 1, 1, 1, 1, 1, 1, 1, 1, 1, 1, 1, 1, 1, 1, 1, 1, 1, 1, 1, 1, 1, 1, 1, 1, 1, 1, 1, 1, 1, 1, 1, 1, 2, 2, 2, 2, 2, 2, 2, 2, 2, 2, 2, 2, 2, 2, 2, 2, 2, 2, 2, 2, 2, 2, 2, 2, 1, 1, 1, 1, 1, 1, 1, 1, 1, 1, 1, 1, 1, 1, 1, 1, 1, 1, 1, 1, 1, 1, 1, 1, 1, 1, 1, 1, 1, 1, 1, 1, 1, 1, 1, 1, 1, 1, 1, 1, 1, 1, 1, 1, 1, 1, 1, 1, 2, 2, 2, 2, 2, 2, 2, 2, 2, 2, 2, 2, 2, 2, 2, 2, 2, 2, 2, 2, 2, 2, 2, 0, 0, 0, 0, 0, 0, 0, 0, 0, 0, 0, 0, 0, 0, 0, 0, 0, 0, 0, 0, 0, 0, 0, 0, 1, 1, 1, 1, 1, 1, 1, 1, 1, 1, 1, 1, 1, 1, 1, 1, 1, 1, 1, 1, 1, 1, 1, 1])
me_cylinder_052.materials.append(mat_paint)
me_cylinder_052.materials.append(mat_wood)
me_cylinder_052.materials.append(mat_graphite)
me_cylinder_052.use_remesh_preserve_volume = False
me_cylinder_052.use_remesh_preserve_attributes = False
me_cylinder_052.use_mirror_vertex_groups = False
me_cylinder_052.auto_texspace = False
me_cylinder_052.update()
me_cylinder_034 = bpy.data.meshes.new('Cylinder.034')
me_cylinder_034.from_pydata([(-1.382e-10, 0.03084, 0.0), (0.0, 0.03133, 0.0004825), (7.185e-10, 0.03132, 0.0), (-3.676e-10, 0.02931, 0.09405), (-3.663e-10, 0.02882, 0.09357), (3.456e-11, 0.02883, 0.09405), (0.0118, 0.02849, 0.0), (0.01199, 0.02895, 0.0004825), (0.01199, 0.02894, 0.0), (0.01103, 0.02663, 0.09357), (0.01122, 0.02708, 0.09405), (0.01103, 0.02664, 0.09405), (0.02181, 0.02181, 0.0), (0.02215, 0.02215, 0.0004825), (0.02215, 0.02215, 0.0), (0.02038, 0.02038, 0.09357), (0.02073, 0.02073, 0.09405), (0.02039, 0.02039, 0.09405), (0.02849, 0.0118, 0.0), (0.02895, 0.01199, 0.0004825), (0.02894, 0.01199, 0.0), (0.02663, 0.01103, 0.09357), (0.02708, 0.01122, 0.09405), (0.02664, 0.01103, 0.09405), (0.03084, -1.419e-09, 0.0), (0.03133, -1.37e-09, 0.0004825), (0.03132, -1.45e-09, 0.0), (0.02882, -1.389e-09, 0.09357), (0.02931, -1.385e-09, 0.09405), (0.02883, -1.43e-09, 0.09405), (0.02849, -0.0118, 0.0), (0.02895, -0.01199, 0.0004825), (0.02894, -0.01199, 0.0), (0.02663, -0.01103, 0.09357), (0.02708, -0.01122, 0.09405), (0.02664, -0.01103, 0.09405), (0.02181, -0.02181, 0.0), (0.02215, -0.02215, 0.0004825), (0.02215, -0.02215, 0.0), (0.02038, -0.02038, 0.09357), (0.02073, -0.02073, 0.09405), (0.02039, -0.02039, 0.09405), (0.0118, -0.02849, 0.0), (0.01199, -0.02895, 0.0004825), (0.01199, -0.02894, 0.0), (0.01103, -0.02663, 0.09357), (0.01122, -0.02708, 0.09405), (0.01103, -0.02664, 0.09405), (4.628e-09, -0.03084, 0.0), (4.731e-09, -0.03133, 0.0004825), (4.869e-09, -0.03132, 0.0), (4.441e-09, -0.02882, 0.09357), (4.425e-09, -0.02931, 0.09405), (4.267e-09, -0.02883, 0.09405), (-0.0118, -0.02849, 0.0), (-0.01199, -0.02895, 0.0004825), (-0.01199, -0.02894, 0.0), (-0.01103, -0.02663, 0.09357), (-0.01122, -0.02708, 0.09405), (-0.01103, -0.02664, 0.09405), (-0.02181, -0.02181, 0.0), (-0.02215, -0.02215, 0.0004825), (-0.02215, -0.02215, 0.0), (-0.02038, -0.02038, 0.09357), (-0.02073, -0.02073, 0.09405), (-0.02039, -0.02039, 0.09405), (-0.02849, -0.0118, 0.0), (-0.02895, -0.01199, 0.0004825), (-0.02894, -0.01199, 0.0), (-0.02663, -0.01103, 0.09357), (-0.02708, -0.01122, 0.09405), (-0.02664, -0.01103, 0.09405), (-0.03084, 2.983e-10, 0.0), (-0.03133, 3.736e-10, 0.0004825), (-0.03132, -3.638e-12, 0.0), (-0.02882, 2.021e-10, 0.09357), (-0.02931, 2.358e-10, 0.09405), (-0.02883, 3.674e-10, 0.09405), (-0.02849, 0.0118, 0.0), (-0.02895, 0.01199, 0.0004825), (-0.02894, 0.01199, 0.0), (-0.02663, 0.01103, 0.09357), (-0.02708, 0.01122, 0.09405), (-0.02664, 0.01103, 0.09405), (-0.02181, 0.02181, 0.0), (-0.02215, 0.02215, 0.0004825), (-0.02215, 0.02215, 0.0), (-0.02038, 0.02038, 0.09357), (-0.02073, 0.02073, 0.09405), (-0.02039, 0.02039, 0.09405), (-0.0118, 0.02849, 0.0), (-0.01199, 0.02895, 0.0004825), (-0.01199, 0.02894, 0.0), (-0.01103, 0.02663, 0.09357), (-0.01122, 0.02708, 0.09405), (-0.01103, 0.02664, 0.09405), (0.0118, 0.02849, 0.09405), (0.01199, 0.02895, 0.09357), (0.01199, 0.02894, 0.09405), (0.0, 0.03133, 0.09357), (-8.97e-11, 0.03084, 0.09405), (2.31e-10, 0.03132, 0.09405), (0.02181, 0.02181, 0.09405), (0.02215, 0.02215, 0.09357), (0.02215, 0.02215, 0.09405), (0.02849, 0.0118, 0.09405), (0.02895, 0.01199, 0.09357), (0.02894, 0.01199, 0.09405), (0.03084, -1.373e-09, 0.09405), (0.03133, -1.37e-09, 0.09357), (0.03132, -1.353e-09, 0.09405), (0.02849, -0.0118, 0.09405), (0.02895, -0.01199, 0.09357), (0.02894, -0.01199, 0.09405), (0.02181, -0.02181, 0.09405), (0.02215, -0.02215, 0.09357), (0.02215, -0.02215, 0.09405), (0.0118, -0.02849, 0.09405), (0.01199, -0.02895, 0.09357), (0.01199, -0.02894, 0.09405), (4.656e-09, -0.03084, 0.09405), (4.731e-09, -0.03133, 0.09357), (4.009e-09, -0.03132, 0.09405), (-0.0118, -0.02849, 0.09405), (-0.01199, -0.02895, 0.09357), (-0.01199, -0.02894, 0.09405), (-0.02181, -0.02181, 0.09405), (-0.02215, -0.02215, 0.09357), (-0.02215, -0.02215, 0.09405), (-0.02849, -0.0118, 0.09405), (-0.02895, -0.01199, 0.09357), (-0.02894, -0.01199, 0.09405), (-0.03084, 3.4e-10, 0.09405), (-0.03133, 3.736e-10, 0.09357), (-0.03132, -7.094e-11, 0.09405), (-0.02849, 0.0118, 0.09405), (-0.02895, 0.01199, 0.09357), (-0.02894, 0.01199, 0.09405), (-0.02181, 0.02181, 0.09405), (-0.02215, 0.02215, 0.09357), (-0.02215, 0.02215, 0.09405), (-0.0118, 0.02849, 0.09405), (-0.01199, 0.02895, 0.09357), (-0.01199, 0.02894, 0.09405), (0.01084, 0.02617, 0.005145), (0.01103, 0.02663, 0.005627), (0.01103, 0.02662, 0.005145), (1.435e-08, 0.02882, 0.005627), (1.425e-08, 0.02833, 0.005145), (1.435e-08, 0.02881, 0.005145), (0.02003, 0.02003, 0.005145), (0.02038, 0.02038, 0.005627), (0.02037, 0.02037, 0.005145), (0.02617, 0.01084, 0.005145), (0.02663, 0.01103, 0.005627), (0.02662, 0.01103, 0.005145), (0.02833, -1.382e-09, 0.005145), (0.02882, -1.389e-09, 0.005627), (0.02881, -1.799e-09, 0.005145), (0.02617, -0.01084, 0.005145), (0.02663, -0.01103, 0.005627), (0.02662, -0.01103, 0.005145), (0.02003, -0.02003, 0.005145), (0.02038, -0.02038, 0.005627), (0.02037, -0.02037, 0.005145), (0.01084, -0.02617, 0.005145), (0.01103, -0.02663, 0.005627), (0.01103, -0.02662, 0.005145), (1.907e-08, -0.02833, 0.005145), (1.916e-08, -0.02882, 0.005627), (1.964e-08, -0.02881, 0.005145), (-0.01084, -0.02617, 0.005145), (-0.01103, -0.02663, 0.005627), (-0.01103, -0.02662, 0.005145), (-0.02003, -0.02003, 0.005145), (-0.02038, -0.02038, 0.005627), (-0.02037, -0.02037, 0.005145), (-0.02617, -0.01084, 0.005145), (-0.02663, -0.01103, 0.005627), (-0.02662, -0.01103, 0.005145), (-0.02833, 1.965e-10, 0.005145), (-0.02882, 2.021e-10, 0.005627), (-0.02881, -1.819e-10, 0.005145), (-0.02617, 0.01084, 0.005145), (-0.02663, 0.01103, 0.005627), (-0.02662, 0.01103, 0.005145), (-0.02003, 0.02003, 0.005145), (-0.02038, 0.02038, 0.005627), (-0.02037, 0.02037, 0.005145), (-0.01084, 0.02617, 0.005145), (-0.01103, 0.02663, 0.005627), (-0.01103, 0.02662, 0.005145), (0.0, 0.03133, 0.08964), (0.01199, 0.02895, 0.08964), (-0.01199, 0.02895, 0.08964), (0.02215, 0.02215, 0.08964), (0.02895, 0.01199, 0.08964), (0.03133, -1.37e-09, 0.08964), (0.02895, -0.01199, 0.08964), (0.02215, -0.02215, 0.08964), (0.01199, -0.02895, 0.08964), (4.731e-09, -0.03133, 0.08964), (-0.01199, -0.02895, 0.08964), (-0.02215, -0.02215, 0.08964), (-0.02895, -0.01199, 0.08964), (-0.03133, 3.736e-10, 0.08964), (-0.02895, 0.01199, 0.08964), (-0.02215, 0.02215, 0.08964), (0.01199, 0.02895, 0.003758), (0.02215, 0.02215, 0.003758), (0.02895, 0.01199, 0.003758), (0.03133, -1.37e-09, 0.003758), (0.02895, -0.01199, 0.003758), (0.02215, -0.02215, 0.003758), (0.01199, -0.02895, 0.003758), (4.731e-09, -0.03133, 0.003758), (-0.01199, -0.02895, 0.003758), (-0.02215, -0.02215, 0.003758), (-0.02895, -0.01199, 0.003758), (-0.03133, 3.736e-10, 0.003758), (-0.02895, 0.01199, 0.003758), (-0.02215, 0.02215, 0.003758), (0.0, 0.03133, 0.003758), (-0.01199, 0.02895, 0.003758)], [], [(194, 142, 99, 192), (15, 9, 145, 151), (21, 15, 151, 154), (27, 21, 154, 157), (33, 27, 157, 160), (39, 33, 160, 163), (40, 46, 117, 114), (51, 45, 166, 169), (57, 51, 169, 172), (63, 57, 172, 175), (69, 63, 175, 178), (75, 69, 178, 181), (81, 75, 181, 184), (87, 81, 184, 187), (200, 118, 121, 201), (93, 87, 187, 190), (9, 4, 147, 145), (192, 99, 97, 193), (4, 93, 190, 147), (195, 103, 106, 196), (196, 106, 109, 197), (197, 109, 112, 198), (198, 112, 115, 199), (199, 115, 118, 200), (45, 39, 163, 166), (201, 121, 124, 202), (202, 124, 127, 203), (203, 127, 130, 204), (204, 130, 133, 205), (205, 133, 136, 206), (206, 136, 139, 207), (207, 139, 142, 194), (144, 148, 189, 186, 183, 180, 177, 174, 171, 168, 165, 162, 159, 156, 153, 150), (193, 97, 103, 195), (88, 94, 141, 138), (46, 52, 120, 117), (3, 10, 96, 100), (94, 3, 100, 141), (52, 58, 123, 120), (10, 16, 102, 96), (58, 64, 126, 123), (16, 22, 105, 102), (64, 70, 129, 126), (22, 28, 108, 105), (70, 76, 132, 129), (28, 34, 111, 108), (76, 82, 135, 132), (34, 40, 114, 111), (82, 88, 138, 135), (1, 7, 8, 2), (2, 8, 6, 0), (97, 99, 101, 98), (98, 101, 100, 96), (7, 13, 14, 8), (8, 14, 12, 6), (103, 97, 98, 104), (104, 98, 96, 102), (13, 19, 20, 14), (14, 20, 18, 12), (106, 103, 104, 107), (107, 104, 102, 105), (19, 25, 26, 20), (20, 26, 24, 18), (109, 106, 107, 110), (110, 107, 105, 108), (25, 31, 32, 26), (26, 32, 30, 24), (112, 109, 110, 113), (113, 110, 108, 111), (31, 37, 38, 32), (32, 38, 36, 30), (115, 112, 113, 116), (116, 113, 111, 114), (37, 43, 44, 38), (38, 44, 42, 36), (118, 115, 116, 119), (119, 116, 114, 117), (43, 49, 50, 44), (44, 50, 48, 42), (121, 118, 119, 122), (122, 119, 117, 120), (49, 55, 56, 50), (50, 56, 54, 48), (124, 121, 122, 125), (125, 122, 120, 123), (55, 61, 62, 56), (56, 62, 60, 54), (127, 124, 125, 128), (128, 125, 123, 126), (61, 67, 68, 62), (62, 68, 66, 60), (130, 127, 128, 131), (131, 128, 126, 129), (67, 73, 74, 68), (68, 74, 72, 66), (133, 130, 131, 134), (134, 131, 129, 132), (73, 79, 80, 74), (74, 80, 78, 72), (136, 133, 134, 137), (137, 134, 132, 135), (79, 85, 86, 80), (80, 86, 84, 78), (139, 136, 137, 140), (140, 137, 135, 138), (85, 91, 92, 86), (86, 92, 90, 84), (142, 139, 140, 143), (143, 140, 138, 141), (91, 1, 2, 92), (92, 2, 0, 90), (99, 142, 143, 101), (101, 143, 141, 100), (10, 3, 5, 11), (11, 5, 4, 9), (16, 10, 11, 17), (17, 11, 9, 15), (22, 16, 17, 23), (23, 17, 15, 21), (28, 22, 23, 29), (29, 23, 21, 27), (34, 28, 29, 35), (35, 29, 27, 33), (40, 34, 35, 41), (41, 35, 33, 39), (46, 40, 41, 47), (47, 41, 39, 45), (52, 46, 47, 53), (53, 47, 45, 51), (58, 52, 53, 59), (59, 53, 51, 57), (64, 58, 59, 65), (65, 59, 57, 63), (70, 64, 65, 71), (71, 65, 63, 69), (76, 70, 71, 77), (77, 71, 69, 75), (82, 76, 77, 83), (83, 77, 75, 81), (88, 82, 83, 89), (89, 83, 81, 87), (94, 88, 89, 95), (95, 89, 87, 93), (3, 94, 95, 5), (5, 95, 93, 4), (145, 147, 149, 146), (146, 149, 148, 144), (151, 145, 146, 152), (152, 146, 144, 150), (154, 151, 152, 155), (155, 152, 150, 153), (157, 154, 155, 158), (158, 155, 153, 156), (160, 157, 158, 161), (161, 158, 156, 159), (163, 160, 161, 164), (164, 161, 159, 162), (166, 163, 164, 167), (167, 164, 162, 165), (169, 166, 167, 170), (170, 167, 165, 168), (172, 169, 170, 173), (173, 170, 168, 171), (175, 172, 173, 176), (176, 173, 171, 174), (178, 175, 176, 179), (179, 176, 174, 177), (181, 178, 179, 182), (182, 179, 177, 180), (184, 181, 182, 185), (185, 182, 180, 183), (187, 184, 185, 188), (188, 185, 183, 186), (190, 187, 188, 191), (191, 188, 186, 189), (147, 190, 191, 149), (149, 191, 189, 148), (0, 6, 12, 18, 24, 30, 36, 42, 48, 54, 60, 66, 72, 78, 84, 90), (208, 193, 195, 209), (221, 207, 194, 223), (220, 206, 207, 221), (219, 205, 206, 220), (218, 204, 205, 219), (217, 203, 204, 218), (216, 202, 203, 217), (215, 201, 202, 216), (213, 199, 200, 214), (212, 198, 199, 213), (211, 197, 198, 212), (210, 196, 197, 211), (209, 195, 196, 210), (222, 192, 193, 208), (214, 200, 201, 215), (223, 194, 192, 222), (91, 223, 222, 1), (43, 214, 215, 49), (1, 222, 208, 7), (13, 209, 210, 19), (19, 210, 211, 25), (25, 211, 212, 31), (31, 212, 213, 37), (37, 213, 214, 43), (49, 215, 216, 55), (55, 216, 217, 61), (61, 217, 218, 67), (67, 218, 219, 73), (73, 219, 220, 79), (79, 220, 221, 85), (85, 221, 223, 91), (7, 208, 209, 13)])
me_cylinder_034.polygons.foreach_set('use_smooth', [True] * 210)
me_cylinder_034.materials.append(mat_porcelain_white)
me_cylinder_034.use_remesh_preserve_volume = False
me_cylinder_034.use_remesh_preserve_attributes = False
me_cylinder_034.use_mirror_vertex_groups = False
me_cylinder_034.update()

# ---- objects
ob_pencil_021 = bpy.data.objects.new('pencil.021', me_cylinder_051)
ob_pencil_020 = bpy.data.objects.new('pencil.020', me_cylinder_053)
ob_pencil_019 = bpy.data.objects.new('pencil.019', me_cylinder_054)
ob_pencil_001 = bpy.data.objects.new('pencil.001', me_cylinder_052)
ob_cup_001 = bpy.data.objects.new('cup.001', me_cylinder_034)

# ---- transforms, parenting, visibility, modifiers, constraints
ob_pencil_021.parent = ob_cup_001
ob_pencil_021.matrix_parent_inverse = Matrix(((1.0, 0.0, 0.0, 0.2931), (0.0, 1.0, 0.0, 0.0), (0.0, 0.0, 1.0, 0.0), (0.0, 0.0, 0.0, 1.0)))
ob_pencil_021.location = (-0.3118, 0.002758, 0.1007)
ob_pencil_021.rotation_euler = (-0.08616, -3.049, -1.077)
ob_pencil_021.lineart.crease_threshold = 0.0
ob_pencil_020.parent = ob_cup_001
ob_pencil_020.matrix_parent_inverse = Matrix(((1.0, 0.0, 0.0, 0.2931), (0.0, 1.0, 0.0, 0.0), (0.0, 0.0, 1.0, 0.0), (0.0, 0.0, 0.0, 1.0)))
ob_pencil_020.location = (-0.3017, -0.02373, 0.09949)
ob_pencil_020.rotation_euler = (-0.1787, 3.046, 0.2096)
ob_pencil_020.lineart.crease_threshold = 0.0
ob_pencil_019.parent = ob_cup_001
ob_pencil_019.matrix_parent_inverse = Matrix(((1.0, 0.0, 0.0, 0.2931), (0.0, 1.0, 0.0, 0.0), (0.0, 0.0, 1.0, 0.0), (0.0, 0.0, 0.0, 1.0)))
ob_pencil_019.location = (-0.3161, -0.01002, 0.09952)
ob_pencil_019.rotation_euler = (-0.1053, 2.959, 0.3701)
ob_pencil_019.scale = (1.0, 1.0, 1.0)
ob_pencil_019.lineart.crease_threshold = 0.0
ob_pencil_001.parent = ob_cup_001
ob_pencil_001.matrix_parent_inverse = Matrix(((1.0, 0.0, 0.0, 0.2931), (0.0, 1.0, 0.0, 0.0), (0.0, 0.0, 1.0, 0.0), (0.0, 0.0, 0.0, 1.0)))
ob_pencil_001.location = (-0.2701, 0.009522, 0.09837)
ob_pencil_001.rotation_euler = (0.1927, -2.958, -0.1955)
ob_pencil_001.lineart.crease_threshold = 0.0
ob_cup_001.location = (0.0, 0.0, 0.0)
ob_cup_001.lineart.crease_threshold = 0.0

# ---- collection membership
col_color_pencils_in__a_cup.objects.link(ob_pencil_021)
col_color_pencils_in__a_cup.objects.link(ob_pencil_020)
col_color_pencils_in__a_cup.objects.link(ob_pencil_019)
col_color_pencils_in__a_cup.objects.link(ob_pencil_001)
col_color_pencils_in__a_cup.objects.link(ob_cup_001)

# ---- scene / render settings (as saved in the file)
scene.frame_start = 1; scene.frame_end = 250; scene.frame_set(1)
scene.render.engine = 'BLENDER_EEVEE_NEXT'
scene.cycles.sampling_pattern = 'TABULATED_SOBOL'
bpy.context.view_layer.update()

# ---- added for rendering (the .blend has no active camera and no usable light): camera, sun
cam_auto = bpy.data.cameras.new('AutoCamera')
cam_auto.lens = 50.0
cam_auto.sensor_width = 36.0
cam_auto.clip_end = 1000.0
ob_auto_camera = bpy.data.objects.new('AutoCamera', cam_auto)
scene.collection.objects.link(ob_auto_camera)
ob_auto_camera.location = (0.210418, -0.251286, 0.262139)
ob_auto_camera.rotation_euler = (1.09748, -7.21219e-08, 0.694738)
scene.camera = ob_auto_camera
light_auto_sun = bpy.data.lights.new('AutoSun', 'SUN')
light_auto_sun.energy = 3.0
light_auto_sun.angle = 0.0523599
ob_auto_sun = bpy.data.objects.new('AutoSun', light_auto_sun)
scene.collection.objects.link(ob_auto_sun)
ob_auto_sun.rotation_euler = (0.872665, 0.174533, 0.523599)
bpy.context.view_layer.update()
